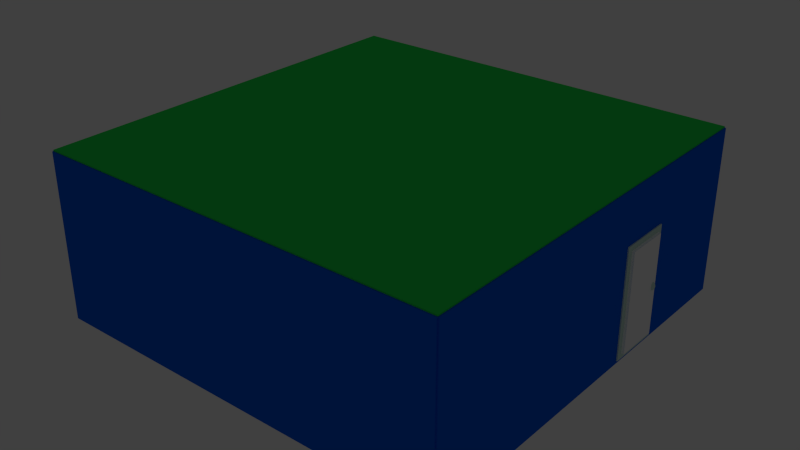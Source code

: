 # Source: scenedomino.blend  (saved by Blender 2.69.0; exported with 4.5.12 LTS)
import bpy
from mathutils import Matrix  # noqa: F401  (used for matrix-valued properties, if any)

bpy.ops.wm.read_factory_settings(use_empty=True)
scene = bpy.context.scene
scene.name = 'Scene'

# ---- collections
col_collection_1 = bpy.data.collections.new('Collection 1'); scene.collection.children.link(col_collection_1)

# ---- materials (node trees are filled in below, after node groups)
mat_material_001 = bpy.data.materials.new('Material.001')
mat_material_001.alpha_threshold = 0.0
mat_material_001.use_transparent_shadow = False
mat_material_001.diffuse_color = (0.0, 0.1253, 0.8, 1.0)
mat_material_001.roughness = 0.5
mat_material_001.line_color = (0.0, 0.0, 0.0, 1.0)
mat_material_002 = bpy.data.materials.new('Material.002')
mat_material_002.alpha_threshold = 0.0
mat_material_002.use_transparent_shadow = False
mat_material_002.diffuse_color = (0.02126, 0.8, 0.1002, 1.0)
mat_material_002.roughness = 0.5
mat_material_002.line_color = (0.0, 0.0, 0.0, 1.0)
mat_material_003 = bpy.data.materials.new('Material.003')
mat_material_003.alpha_threshold = 0.0
mat_material_003.use_transparent_shadow = False
mat_material_003.diffuse_color = (0.0, 0.1253, 0.8, 1.0)
mat_material_003.roughness = 0.5
mat_material_003.line_color = (0.0, 0.0, 0.0, 1.0)
mat_material_004 = bpy.data.materials.new('Material.004')
mat_material_004.alpha_threshold = 0.0
mat_material_004.use_transparent_shadow = False
mat_material_004.diffuse_color = (0.0, 0.1253, 0.8, 1.0)
mat_material_004.roughness = 0.5
mat_material_004.line_color = (0.0, 0.0, 0.0, 1.0)
mat_material_005 = bpy.data.materials.new('Material.005')
mat_material_005.alpha_threshold = 0.0
mat_material_005.use_transparent_shadow = False
mat_material_005.diffuse_color = (0.0, 0.1253, 0.8, 1.0)
mat_material_005.roughness = 0.5
mat_material_005.line_color = (0.0, 0.0, 0.0, 1.0)
mat_material_006 = bpy.data.materials.new('Material.006')
mat_material_006.alpha_threshold = 0.0
mat_material_006.use_transparent_shadow = False
mat_material_006.diffuse_color = (0.02126, 0.8, 0.1002, 1.0)
mat_material_006.roughness = 0.5
mat_material_006.line_color = (0.0, 0.0, 0.0, 1.0)
mat_material_007 = bpy.data.materials.new('Material.007')
mat_material_007.alpha_threshold = 0.0
mat_material_007.use_transparent_shadow = False
mat_material_007.diffuse_color = (0.8, 0.3332, 0.2099, 1.0)
mat_material_007.roughness = 0.5
mat_material_007.line_color = (0.0, 0.0, 0.0, 1.0)
mat_material_008 = bpy.data.materials.new('Material.008')
mat_material_008.alpha_threshold = 0.0
mat_material_008.use_transparent_shadow = False
mat_material_008.diffuse_color = (0.4358, 0.4088, 0.8, 1.0)
mat_material_008.roughness = 0.5
mat_material_008.line_color = (0.0, 0.0, 0.0, 1.0)
mat_material_009 = bpy.data.materials.new('Material.009')
mat_material_009.alpha_threshold = 0.0
mat_material_009.use_transparent_shadow = False
mat_material_009.diffuse_color = (0.5146, 0.4145, 0.8, 1.0)
mat_material_009.roughness = 0.5
mat_material_009.line_color = (0.0, 0.0, 0.0, 1.0)
mat_material_010 = bpy.data.materials.new('Material.010')
mat_material_010.alpha_threshold = 0.0
mat_material_010.use_transparent_shadow = False
mat_material_010.diffuse_color = (0.5996, 0.8, 0.7158, 1.0)
mat_material_010.roughness = 0.5
mat_material_010.line_color = (0.0, 0.0, 0.0, 1.0)
mat_material_011 = bpy.data.materials.new('Material.011')
mat_material_011.alpha_threshold = 0.0
mat_material_011.use_transparent_shadow = False
mat_material_011.diffuse_color = (1.0, 1.0, 1.0, 1.0)
mat_material_011.roughness = 0.5
mat_material_011.line_color = (0.0, 0.0, 0.0, 1.0)

# ---- material node trees

# ---- world
world_world = bpy.data.worlds.new('World'); scene.world = world_world
world_world.color = (0.05088, 0.05088, 0.05088)
world_world.use_sun_shadow = False
world_world.sun_shadow_jitter_overblur = 0.0
world_world.cycles.sampling_method = 'MANUAL'
world_world.cycles.sample_map_resolution = 256

# ---- lights
light_area = bpy.data.lights.new('Area', 'AREA')
light_area.transmission_factor = 0.0
light_area.energy = 785.4
light_area.shadow_buffer_clip_start = 0.5
light_area.shadow_soft_size = 0.1
light_area.shadow_maximum_resolution = 0.006
light_area.use_absolute_resolution = True
light_area.size = 0.1
light_area.size_y = 0.1
light_area.cycles.use_multiple_importance_sampling = False
light_area_002 = bpy.data.lights.new('Area.002', 'AREA')
light_area_002.transmission_factor = 0.0
light_area_002.energy = 785.4
light_area_002.shadow_buffer_clip_start = 0.5
light_area_002.shadow_soft_size = 0.1
light_area_002.shadow_maximum_resolution = 0.006
light_area_002.use_absolute_resolution = True
light_area_002.size = 0.1
light_area_002.size_y = 0.1
light_area_002.cycles.use_multiple_importance_sampling = False
light_area_003 = bpy.data.lights.new('Area.003', 'AREA')
light_area_003.transmission_factor = 0.0
light_area_003.energy = 785.4
light_area_003.shadow_buffer_clip_start = 0.5
light_area_003.shadow_soft_size = 0.1
light_area_003.shadow_maximum_resolution = 0.006
light_area_003.use_absolute_resolution = True
light_area_003.size = 0.1
light_area_003.size_y = 0.1
light_area_003.cycles.use_multiple_importance_sampling = False
light_area_004 = bpy.data.lights.new('Area.004', 'AREA')
light_area_004.transmission_factor = 0.0
light_area_004.energy = 785.4
light_area_004.shadow_buffer_clip_start = 0.5
light_area_004.shadow_soft_size = 0.1
light_area_004.shadow_maximum_resolution = 0.006
light_area_004.use_absolute_resolution = True
light_area_004.size = 0.1
light_area_004.size_y = 0.1
light_area_004.cycles.use_multiple_importance_sampling = False

# ---- meshes
me_cube = bpy.data.meshes.new('Cube')
me_cube.from_pydata([(1.0, 1.0, -1.0), (1.0, -1.0, -1.0), (-1.0, -1.0, -1.0), (-1.0, 1.0, -1.0), (1.0, 1.0, 1.0), (1.0, -1.0, 1.0), (-1.0, -1.0, 1.0), (-1.0, 1.0, 1.0)], [], [(0, 1, 2, 3), (4, 7, 6, 5), (0, 4, 5, 1), (1, 5, 6, 2), (2, 6, 7, 3), (4, 0, 3, 7)])
me_cube.materials.append(mat_material_001)
me_cube.use_remesh_preserve_volume = False
me_cube.use_remesh_preserve_attributes = False
me_cube.use_mirror_vertex_groups = False
me_cube.update()
me_cube_001 = bpy.data.meshes.new('Cube.001')
me_cube_001.from_pydata([(1.0, 1.0, -1.0), (1.0, -1.0, -1.0), (-1.0, -1.0, -1.0), (-1.0, 1.0, -1.0), (1.0, 1.0, 1.0), (1.0, -1.0, 1.0), (-1.0, -1.0, 1.0), (-1.0, 1.0, 1.0)], [], [(0, 1, 2, 3), (4, 7, 6, 5), (0, 4, 5, 1), (1, 5, 6, 2), (2, 6, 7, 3), (4, 0, 3, 7)])
me_cube_001.materials.append(mat_material_002)
me_cube_001.use_remesh_preserve_volume = False
me_cube_001.use_remesh_preserve_attributes = False
me_cube_001.use_mirror_vertex_groups = False
me_cube_001.update()
me_cube_002 = bpy.data.meshes.new('Cube.002')
me_cube_002.from_pydata([(1.0, 1.0, -1.0), (1.0, -1.0, -1.0), (-1.0, -1.0, -1.0), (-1.0, 1.0, -1.0), (1.0, 1.0, 1.0), (1.0, -1.0, 1.0), (-1.0, -1.0, 1.0), (-1.0, 1.0, 1.0)], [], [(0, 1, 2, 3), (4, 7, 6, 5), (0, 4, 5, 1), (1, 5, 6, 2), (2, 6, 7, 3), (4, 0, 3, 7)])
me_cube_002.materials.append(mat_material_003)
me_cube_002.use_remesh_preserve_volume = False
me_cube_002.use_remesh_preserve_attributes = False
me_cube_002.use_mirror_vertex_groups = False
me_cube_002.update()
me_cube_003 = bpy.data.meshes.new('Cube.003')
me_cube_003.from_pydata([(1.0, 1.0, -1.0), (1.0, -1.0, -1.0), (-1.0, -1.0, -1.0), (-1.0, 1.0, -1.0), (1.0, 1.0, 1.0), (1.0, -1.0, 1.0), (-1.0, -1.0, 1.0), (-1.0, 1.0, 1.0)], [], [(0, 1, 2, 3), (4, 7, 6, 5), (0, 4, 5, 1), (1, 5, 6, 2), (2, 6, 7, 3), (4, 0, 3, 7)])
me_cube_003.materials.append(mat_material_004)
me_cube_003.use_remesh_preserve_volume = False
me_cube_003.use_remesh_preserve_attributes = False
me_cube_003.use_mirror_vertex_groups = False
me_cube_003.update()
me_cube_004 = bpy.data.meshes.new('Cube.004')
me_cube_004.from_pydata([(1.0, 1.0, -1.0), (1.0, -1.0, -1.0), (-1.0, -1.0, -1.0), (-1.0, 1.0, -1.0), (1.0, 1.0, 1.0), (1.0, -1.0, 1.0), (-1.0, -1.0, 1.0), (-1.0, 1.0, 1.0)], [], [(0, 1, 2, 3), (4, 7, 6, 5), (0, 4, 5, 1), (1, 5, 6, 2), (2, 6, 7, 3), (4, 0, 3, 7)])
me_cube_004.materials.append(mat_material_005)
me_cube_004.use_remesh_preserve_volume = False
me_cube_004.use_remesh_preserve_attributes = False
me_cube_004.use_mirror_vertex_groups = False
me_cube_004.update()
me_cube_005 = bpy.data.meshes.new('Cube.005')
me_cube_005.from_pydata([(1.0, 1.0, -1.0), (1.0, -1.0, -1.0), (-1.0, -1.0, -1.0), (-1.0, 1.0, -1.0), (1.0, 1.0, 1.0), (1.0, -1.0, 1.0), (-1.0, -1.0, 1.0), (-1.0, 1.0, 1.0)], [], [(0, 1, 2, 3), (4, 7, 6, 5), (0, 4, 5, 1), (1, 5, 6, 2), (2, 6, 7, 3), (4, 0, 3, 7)])
me_cube_005.materials.append(mat_material_006)
me_cube_005.use_remesh_preserve_volume = False
me_cube_005.use_remesh_preserve_attributes = False
me_cube_005.use_mirror_vertex_groups = False
me_cube_005.update()
me_cube_006 = bpy.data.meshes.new('Cube.006')
me_cube_006.from_pydata([(-49.22, 26.5, 1.402), (-9.225, 26.5, 1.402), (-49.22, 26.21, 1.207), (-9.225, 26.21, 1.207), (-49.22, 25.36, 1.019), (-9.225, 25.36, 1.019), (-49.22, 23.97, 0.8463), (-9.225, 23.97, 0.8463), (-49.22, 22.11, 0.6948), (-9.225, 22.11, 0.6948), (-49.22, 19.83, 0.5704), (-9.225, 19.83, 0.5704), (-49.22, 17.24, 0.478), (-9.225, 17.24, 0.478), (-49.22, 14.43, 0.4211), (-9.225, 14.43, 0.4211), (-49.22, 11.5, 0.4019), (-9.225, 11.5, 0.4019), (-49.22, 8.574, 0.4211), (-9.225, 8.574, 0.4211), (-49.22, 5.76, 0.478), (-9.225, 5.76, 0.478), (-49.22, 3.166, 0.5704), (-9.225, 3.166, 0.5704), (-49.22, 0.8934, 0.6948), (-9.225, 0.8934, 0.6948), (-49.22, -0.972, 0.8463), (-9.225, -0.972, 0.8463), (-49.22, -2.358, 1.019), (-9.225, -2.358, 1.019), (-49.22, -3.212, 1.207), (-9.225, -3.212, 1.207), (-49.22, -3.5, 1.402), (-9.225, -3.5, 1.402), (-49.22, -3.212, 1.597), (-9.225, -3.212, 1.597), (-49.22, -2.358, 1.785), (-9.225, -2.358, 1.785), (-49.22, -0.972, 1.957), (-9.225, -0.972, 1.957), (-49.22, 0.8934, 2.109), (-9.225, 0.8934, 2.109), (-49.22, 3.166, 2.233), (-9.225, 3.166, 2.233), (-49.22, 5.76, 2.326), (-9.225, 5.76, 2.326), (-49.22, 8.574, 2.383), (-9.225, 8.574, 2.383), (-49.22, 11.5, 2.402), (-9.225, 11.5, 2.402), (-49.22, 14.43, 2.383), (-9.225, 14.43, 2.383), (-49.22, 17.24, 2.326), (-9.225, 17.24, 2.326), (-49.22, 19.83, 2.233), (-9.225, 19.83, 2.233), (-49.22, 22.11, 2.109), (-9.225, 22.11, 2.109), (-49.22, 23.97, 1.957), (-9.225, 23.97, 1.957), (-49.22, 25.36, 1.785), (-9.225, 25.36, 1.785), (-49.22, 26.21, 1.597), (-9.225, 26.21, 1.597), (-1.0, -1.0, -1.0), (-1.0, 1.0, -1.0), (1.0, 1.0, -1.0), (1.0, -1.0, -1.0), (-1.0, -1.0, 1.0), (-1.0, 1.0, 1.0), (1.0, 1.0, 1.0), (1.0, -1.0, 1.0), (1.0, 24.0, 0.75), (1.0, -1.0, 0.75), (-49.0, -1.0, 0.75), (-49.0, 24.0, 0.75), (1.0, 24.0, 1.25), (1.0, -1.0, 1.25), (-49.0, -1.0, 1.25), (-49.0, 24.0, 1.25), (-49.0, -1.0, -1.0), (-49.0, 1.0, -1.0), (-47.0, 1.0, -1.0), (-47.0, -1.0, -1.0), (-49.0, -1.0, 1.0), (-49.0, 1.0, 1.0), (-47.0, 1.0, 1.0), (-47.0, -1.0, 1.0), (-1.0, 22.0, -1.0), (-1.0, 24.0, -1.0), (1.0, 24.0, -1.0), (1.0, 22.0, -1.0), (-1.0, 22.0, 1.0), (-1.0, 24.0, 1.0), (1.0, 24.0, 1.0), (1.0, 22.0, 1.0), (-49.0, 22.0, -1.0), (-49.0, 24.0, -1.0), (-47.0, 24.0, -1.0), (-47.0, 22.0, -1.0), (-49.0, 22.0, 1.0), (-49.0, 24.0, 1.0), (-47.0, 24.0, 1.0), (-47.0, 22.0, 1.0), (-4.178, 22.75, 2.234), (-4.178, 0.25, 2.234), (-3.202, 22.75, 2.22), (-3.202, 0.25, 2.22), (-2.264, 22.75, 2.18), (-2.264, 0.25, 2.18), (-1.4, 22.75, 2.116), (-1.4, 0.25, 2.116), (-0.642, 22.75, 2.029), (-0.642, 0.25, 2.029), (-0.02024, 22.75, 1.923), (-0.02024, 0.25, 1.923), (0.4418, 22.75, 1.802), (0.4418, 0.25, 1.802), (0.7263, 22.75, 1.67), (0.7263, 0.25, 1.67), (0.8224, 22.75, 1.534), (0.8224, 0.25, 1.534), (0.7263, 22.75, 1.397), (0.7263, 0.25, 1.397), (0.4418, 22.75, 1.266), (0.4418, 0.25, 1.266), (-0.02024, 22.75, 1.145), (-0.02024, 0.25, 1.145), (-0.642, 22.75, 1.039), (-0.642, 0.25, 1.039), (-1.4, 22.75, 0.9517), (-1.4, 0.25, 0.9517), (-2.264, 22.75, 0.887), (-2.264, 0.25, 0.887), (-3.202, 22.75, 0.8471), (-3.202, 0.25, 0.8471), (-4.178, 22.75, 0.8337), (-4.178, 0.25, 0.8337), (-5.153, 22.75, 0.8471), (-5.153, 0.25, 0.8471), (-6.091, 22.75, 0.887), (-6.091, 0.25, 0.887), (-6.955, 22.75, 0.9517), (-6.955, 0.25, 0.9517), (-7.713, 22.75, 1.039), (-7.713, 0.25, 1.039), (-8.335, 22.75, 1.145), (-8.335, 0.25, 1.145), (-8.797, 22.75, 1.266), (-8.797, 0.25, 1.266), (-9.082, 22.75, 1.397), (-9.082, 0.25, 1.397), (-9.178, 22.75, 1.534), (-9.178, 0.25, 1.534), (-9.082, 22.75, 1.67), (-9.082, 0.25, 1.67), (-8.797, 22.75, 1.802), (-8.797, 0.25, 1.802), (-8.335, 22.75, 1.923), (-8.335, 0.25, 1.923), (-7.713, 22.75, 2.029), (-7.713, 0.25, 2.029), (-6.955, 22.75, 2.116), (-6.955, 0.25, 2.116), (-6.091, 22.75, 2.18), (-6.091, 0.25, 2.18), (-5.153, 22.75, 2.22), (-5.153, 0.25, 2.22)], [], [(0, 1, 3, 2), (2, 3, 5, 4), (4, 5, 7, 6), (6, 7, 9, 8), (8, 9, 11, 10), (10, 11, 13, 12), (12, 13, 15, 14), (14, 15, 17, 16), (16, 17, 19, 18), (18, 19, 21, 20), (20, 21, 23, 22), (22, 23, 25, 24), (24, 25, 27, 26), (26, 27, 29, 28), (28, 29, 31, 30), (30, 31, 33, 32), (32, 33, 35, 34), (34, 35, 37, 36), (36, 37, 39, 38), (38, 39, 41, 40), (40, 41, 43, 42), (42, 43, 45, 44), (44, 45, 47, 46), (46, 47, 49, 48), (48, 49, 51, 50), (50, 51, 53, 52), (52, 53, 55, 54), (54, 55, 57, 56), (56, 57, 59, 58), (58, 59, 61, 60), (3, 1, 63, 61, 59, 57, 55, 53, 51, 49, 47, 45, 43, 41, 39, 37, 35, 33, 31, 29, 27, 25, 23, 21, 19, 17, 15, 13, 11, 9, 7, 5), (62, 63, 1, 0), (60, 61, 63, 62), (0, 2, 4, 6, 8, 10, 12, 14, 16, 18, 20, 22, 24, 26, 28, 30, 32, 34, 36, 38, 40, 42, 44, 46, 48, 50, 52, 54, 56, 58, 60, 62), (68, 69, 65, 64), (69, 70, 66, 65), (70, 71, 67, 66), (71, 68, 64, 67), (64, 65, 66, 67), (71, 70, 69, 68), (72, 73, 74, 75), (76, 79, 78, 77), (72, 76, 77, 73), (73, 77, 78, 74), (74, 78, 79, 75), (76, 72, 75, 79), (84, 85, 81, 80), (85, 86, 82, 81), (86, 87, 83, 82), (87, 84, 80, 83), (80, 81, 82, 83), (87, 86, 85, 84), (92, 93, 89, 88), (93, 94, 90, 89), (94, 95, 91, 90), (95, 92, 88, 91), (88, 89, 90, 91), (95, 94, 93, 92), (100, 101, 97, 96), (101, 102, 98, 97), (102, 103, 99, 98), (103, 100, 96, 99), (96, 97, 98, 99), (103, 102, 101, 100), (104, 105, 107, 106), (106, 107, 109, 108), (108, 109, 111, 110), (110, 111, 113, 112), (112, 113, 115, 114), (114, 115, 117, 116), (116, 117, 119, 118), (118, 119, 121, 120), (120, 121, 123, 122), (122, 123, 125, 124), (124, 125, 127, 126), (126, 127, 129, 128), (128, 129, 131, 130), (130, 131, 133, 132), (132, 133, 135, 134), (134, 135, 137, 136), (136, 137, 139, 138), (138, 139, 141, 140), (140, 141, 143, 142), (142, 143, 145, 144), (144, 145, 147, 146), (146, 147, 149, 148), (148, 149, 151, 150), (150, 151, 153, 152), (152, 153, 155, 154), (154, 155, 157, 156), (156, 157, 159, 158), (158, 159, 161, 160), (160, 161, 163, 162), (162, 163, 165, 164), (107, 105, 167, 165, 163, 161, 159, 157, 155, 153, 151, 149, 147, 145, 143, 141, 139, 137, 135, 133, 131, 129, 127, 125, 123, 121, 119, 117, 115, 113, 111, 109), (166, 167, 105, 104), (164, 165, 167, 166), (104, 106, 108, 110, 112, 114, 116, 118, 120, 122, 124, 126, 128, 130, 132, 134, 136, 138, 140, 142, 144, 146, 148, 150, 152, 154, 156, 158, 160, 162, 164, 166)])
me_cube_006.polygons.foreach_set('material_index', [1, 1, 1, 1, 1, 1, 1, 1, 1, 1, 1, 1, 1, 1, 1, 1, 1, 1, 1, 1, 1, 1, 1, 1, 1, 1, 1, 1, 1, 1, 1, 1, 1, 1, 0, 0, 0, 0, 0, 0, 0, 0, 0, 0, 0, 0, 0, 0, 0, 0, 0, 0, 0, 0, 0, 0, 0, 0, 0, 0, 0, 0, 0, 0, 2, 2, 2, 2, 2, 2, 2, 2, 2, 2, 2, 2, 2, 2, 2, 2, 2, 2, 2, 2, 2, 2, 2, 2, 2, 2, 2, 2, 2, 2, 2, 2, 2, 2])
me_cube_006.materials.append(mat_material_007)
me_cube_006.materials.append(mat_material_008)
me_cube_006.materials.append(mat_material_009)
me_cube_006.use_remesh_preserve_volume = False
me_cube_006.use_remesh_preserve_attributes = False
me_cube_006.use_mirror_vertex_groups = False
me_cube_006.update()
me_cube_007 = bpy.data.meshes.new('Cube.007')
me_cube_007.from_pydata([(0.6228, -1.83, 0.07356), (0.6041, -1.83, 0.06929), (0.5868, -1.83, 0.06236), (0.5716, -1.83, 0.05303), (0.5592, -1.83, 0.04167), (0.5499, -1.83, 0.0287), (0.5442, -1.83, 0.01463), (0.5423, -1.83, 5.662e-09), (0.5442, -1.83, -0.01463), (0.5499, -1.83, -0.0287), (0.5592, -1.83, -0.04167), (0.5716, -1.83, -0.05303), (0.5868, -1.83, -0.06236), (0.6041, -1.83, -0.06929), (0.6228, -1.83, -0.07356), (0.6232, -1.792, 0.07356), (0.6048, -1.756, 0.06929), (0.5878, -1.722, 0.06236), (0.573, -1.692, 0.05303), (0.5608, -1.668, 0.04167), (0.5517, -1.65, 0.0287), (0.5461, -1.639, 0.01463), (0.5442, -1.635, 5.662e-09), (0.5461, -1.639, -0.01463), (0.5517, -1.65, -0.0287), (0.5608, -1.668, -0.04167), (0.573, -1.692, -0.05303), (0.5878, -1.722, -0.06236), (0.6048, -1.756, -0.06929), (0.6232, -1.792, -0.07356), (0.6243, -1.756, 0.07356), (0.607, -1.684, 0.06929), (0.591, -1.618, 0.06236), (0.577, -1.56, 0.05303), (0.5655, -1.512, 0.04167), (0.557, -1.477, 0.0287), (0.5517, -1.455, 0.01463), (0.5499, -1.448, 5.662e-09), (0.5517, -1.455, -0.01463), (0.557, -1.477, -0.0287), (0.5655, -1.512, -0.04167), (0.577, -1.56, -0.05303), (0.591, -1.618, -0.06236), (0.607, -1.684, -0.06929), (0.6243, -1.756, -0.07356), (0.6261, -1.722, 0.07356), (0.6105, -1.618, 0.06929), (0.5961, -1.522, 0.06236), (0.5835, -1.437, 0.05303), (0.5732, -1.368, 0.04167), (0.5655, -1.317, 0.0287), (0.5608, -1.285, 0.01463), (0.5592, -1.275, 5.662e-09), (0.5608, -1.285, -0.01463), (0.5655, -1.317, -0.0287), (0.5732, -1.368, -0.04167), (0.5835, -1.437, -0.05303), (0.5961, -1.522, -0.06236), (0.6105, -1.618, -0.06929), (0.6261, -1.722, -0.07356), (0.6285, -1.692, 0.07356), (0.6153, -1.56, 0.06929), (0.603, -1.437, 0.06236), (0.5923, -1.33, 0.05303), (0.5835, -1.242, 0.04167), (0.577, -1.177, 0.0287), (0.573, -1.137, 0.01463), (0.5716, -1.123, 5.662e-09), (0.573, -1.137, -0.01463), (0.577, -1.177, -0.0287), (0.5835, -1.242, -0.04167), (0.5923, -1.33, -0.05303), (0.603, -1.437, -0.06236), (0.6153, -1.56, -0.06929), (0.6285, -1.692, -0.07356), (0.6315, -1.668, 0.07356), (0.6211, -1.512, 0.06929), (0.6115, -1.368, 0.06236), (0.603, -1.242, 0.05303), (0.5961, -1.139, 0.04167), (0.591, -1.062, 0.0287), (0.5878, -1.015, 0.01463), (0.5868, -0.9988, 5.662e-09), (0.5878, -1.015, -0.01463), (0.591, -1.062, -0.0287), (0.5961, -1.139, -0.04167), (0.603, -1.242, -0.05303), (0.6115, -1.368, -0.06236), (0.6211, -1.512, -0.06929), (0.6315, -1.668, -0.07356), (0.6349, -1.65, 0.07356), (0.6277, -1.477, 0.06929), (0.6211, -1.317, 0.06236), (0.6153, -1.177, 0.05303), (0.6105, -1.062, 0.04167), (0.607, -0.9767, 0.0287), (0.6048, -0.9242, 0.01463), (0.6041, -0.9064, 5.662e-09), (0.6048, -0.9242, -0.01463), (0.607, -0.9767, -0.0287), (0.6105, -1.062, -0.04167), (0.6153, -1.177, -0.05303), (0.6211, -1.317, -0.06236), (0.6277, -1.477, -0.06929), (0.6349, -1.65, -0.07356), (0.6385, -1.639, 0.07356), (0.6349, -1.455, 0.06929), (0.6315, -1.285, 0.06236), (0.6285, -1.137, 0.05303), (0.6261, -1.015, 0.04167), (0.6243, -0.9242, 0.0287), (0.6232, -0.8684, 0.01463), (0.6228, -0.8495, 5.662e-09), (0.6232, -0.8684, -0.01463), (0.6243, -0.9242, -0.0287), (0.6261, -1.015, -0.04167), (0.6285, -1.137, -0.05303), (0.6315, -1.285, -0.06236), (0.6349, -1.455, -0.06929), (0.6385, -1.639, -0.07356), (0.6423, -1.635, 0.07356), (0.6423, -1.448, 0.06929), (0.6423, -1.275, 0.06236), (0.6423, -1.123, 0.05303), (0.6423, -0.9988, 0.04167), (0.6423, -0.9064, 0.0287), (0.6423, -0.8495, 0.01463), (0.6423, -0.8303, 5.662e-09), (0.6423, -0.8495, -0.01463), (0.6423, -0.9064, -0.0287), (0.6423, -0.9988, -0.04167), (0.6423, -1.123, -0.05303), (0.6423, -1.275, -0.06236), (0.6423, -1.448, -0.06929), (0.6423, -1.635, -0.07356), (0.6461, -1.639, 0.07356), (0.6498, -1.455, 0.06929), (0.6532, -1.285, 0.06236), (0.6561, -1.137, 0.05303), (0.6585, -1.015, 0.04167), (0.6603, -0.9242, 0.0287), (0.6615, -0.8684, 0.01463), (0.6618, -0.8495, 5.662e-09), (0.6615, -0.8684, -0.01463), (0.6603, -0.9242, -0.0287), (0.6585, -1.015, -0.04167), (0.6561, -1.137, -0.05303), (0.6532, -1.285, -0.06236), (0.6498, -1.455, -0.06929), (0.6461, -1.639, -0.07356), (0.6498, -1.65, 0.07356), (0.657, -1.477, 0.06929), (0.6636, -1.317, 0.06236), (0.6694, -1.177, 0.05303), (0.6741, -1.062, 0.04167), (0.6777, -0.9767, 0.0287), (0.6799, -0.9242, 0.01463), (0.6806, -0.9064, 5.662e-09), (0.6799, -0.9242, -0.01463), (0.6777, -0.9767, -0.0287), (0.6741, -1.062, -0.04167), (0.6694, -1.177, -0.05303), (0.6636, -1.317, -0.06236), (0.657, -1.477, -0.06929), (0.6498, -1.65, -0.07356), (0.6532, -1.668, 0.07356), (0.6636, -1.512, 0.06929), (0.6732, -1.368, 0.06236), (0.6816, -1.242, 0.05303), (0.6885, -1.139, 0.04167), (0.6936, -1.062, 0.0287), (0.6968, -1.015, 0.01463), (0.6979, -0.9988, 5.662e-09), (0.6968, -1.015, -0.01463), (0.6936, -1.062, -0.0287), (0.6885, -1.139, -0.04167), (0.6816, -1.242, -0.05303), (0.6732, -1.368, -0.06236), (0.6636, -1.512, -0.06929), (0.6532, -1.668, -0.07356), (0.6561, -1.692, 0.07356), (0.6694, -1.56, 0.06929), (0.6816, -1.437, 0.06236), (0.6923, -1.33, 0.05303), (0.7011, -1.242, 0.04167), (0.7076, -1.177, 0.0287), (0.7117, -1.137, 0.01463), (0.713, -1.123, 5.662e-09), (0.7117, -1.137, -0.01463), (0.7076, -1.177, -0.0287), (0.7011, -1.242, -0.04167), (0.6923, -1.33, -0.05303), (0.6816, -1.437, -0.06236), (0.6694, -1.56, -0.06929), (0.6561, -1.692, -0.07356), (0.6585, -1.722, 0.07356), (0.6741, -1.618, 0.06929), (0.6885, -1.522, 0.06236), (0.7011, -1.437, 0.05303), (0.7115, -1.368, 0.04167), (0.7191, -1.317, 0.0287), (0.7239, -1.285, 0.01463), (0.7255, -1.275, 5.662e-09), (0.7239, -1.285, -0.01463), (0.7191, -1.317, -0.0287), (0.7115, -1.368, -0.04167), (0.7011, -1.437, -0.05303), (0.6885, -1.522, -0.06236), (0.6741, -1.618, -0.06929), (0.6585, -1.722, -0.07356), (0.6603, -1.756, 0.07356), (0.6777, -1.684, 0.06929), (0.6936, -1.618, 0.06236), (0.7076, -1.56, 0.05303), (0.7191, -1.512, 0.04167), (0.7277, -1.477, 0.0287), (0.7329, -1.455, 0.01463), (0.7347, -1.448, 5.662e-09), (0.7329, -1.455, -0.01463), (0.7277, -1.477, -0.0287), (0.7191, -1.512, -0.04167), (0.7076, -1.56, -0.05303), (0.6936, -1.618, -0.06236), (0.6777, -1.684, -0.06929), (0.6603, -1.756, -0.07356), (0.6615, -1.792, 0.07356), (0.6799, -1.756, 0.06929), (0.6968, -1.722, 0.06236), (0.7117, -1.692, 0.05303), (0.7239, -1.668, 0.04167), (0.7329, -1.65, 0.0287), (0.7385, -1.639, 0.01463), (0.7404, -1.635, 5.662e-09), (0.7385, -1.639, -0.01463), (0.7329, -1.65, -0.0287), (0.7239, -1.668, -0.04167), (0.7117, -1.692, -0.05303), (0.6968, -1.722, -0.06236), (0.6799, -1.756, -0.06929), (0.6615, -1.792, -0.07356), (0.6618, -1.83, 0.07356), (0.6806, -1.83, 0.06929), (0.6979, -1.83, 0.06236), (0.713, -1.83, 0.05303), (0.7255, -1.83, 0.04167), (0.7347, -1.83, 0.0287), (0.7404, -1.83, 0.01463), (0.7423, -1.83, 5.662e-09), (0.7404, -1.83, -0.01463), (0.7347, -1.83, -0.0287), (0.7255, -1.83, -0.04167), (0.713, -1.83, -0.05303), (0.6979, -1.83, -0.06236), (0.6806, -1.83, -0.06929), (0.6618, -1.83, -0.07356), (0.6615, -1.868, 0.07356), (0.6799, -1.905, 0.06929), (0.6968, -1.939, 0.06236), (0.7117, -1.968, 0.05303), (0.7239, -1.993, 0.04167), (0.7329, -2.011, 0.0287), (0.7385, -2.022, 0.01463), (0.7404, -2.025, 5.662e-09), (0.7385, -2.022, -0.01463), (0.7329, -2.011, -0.0287), (0.7239, -1.993, -0.04167), (0.7117, -1.968, -0.05303), (0.6968, -1.939, -0.06236), (0.6799, -1.905, -0.06929), (0.6615, -1.868, -0.07356), (0.6603, -1.905, 0.07356), (0.6777, -1.977, 0.06929), (0.6936, -2.043, 0.06236), (0.7076, -2.101, 0.05303), (0.7191, -2.148, 0.04167), (0.7277, -2.184, 0.0287), (0.7329, -2.206, 0.01463), (0.7347, -2.213, 5.662e-09), (0.7329, -2.206, -0.01463), (0.7277, -2.184, -0.0287), (0.7191, -2.148, -0.04167), (0.7076, -2.101, -0.05303), (0.6936, -2.043, -0.06236), (0.6777, -1.977, -0.06929), (0.6603, -1.905, -0.07356), (0.6585, -1.939, 0.07356), (0.6741, -2.043, 0.06929), (0.6885, -2.139, 0.06236), (0.7011, -2.223, 0.05303), (0.7115, -2.292, 0.04167), (0.7191, -2.344, 0.0287), (0.7239, -2.375, 0.01463), (0.7255, -2.386, 5.662e-09), (0.7239, -2.375, -0.01463), (0.7191, -2.344, -0.0287), (0.7115, -2.292, -0.04167), (0.7011, -2.223, -0.05303), (0.6885, -2.139, -0.06236), (0.6741, -2.043, -0.06929), (0.6585, -1.939, -0.07356), (0.6561, -1.968, 0.07356), (0.6694, -2.101, 0.06929), (0.6816, -2.223, 0.06236), (0.6923, -2.33, 0.05303), (0.7011, -2.418, 0.04167), (0.7076, -2.484, 0.0287), (0.7117, -2.524, 0.01463), (0.713, -2.537, 5.662e-09), (0.7117, -2.524, -0.01463), (0.7076, -2.484, -0.0287), (0.7011, -2.418, -0.04167), (0.6923, -2.33, -0.05303), (0.6816, -2.223, -0.06236), (0.6694, -2.101, -0.06929), (0.6561, -1.968, -0.07356), (0.6532, -1.993, 0.07356), (0.6636, -2.148, 0.06929), (0.6732, -2.292, 0.06236), (0.6816, -2.418, 0.05303), (0.6885, -2.522, 0.04167), (0.6936, -2.598, 0.0287), (0.6968, -2.646, 0.01463), (0.6979, -2.662, 5.662e-09), (0.6968, -2.646, -0.01463), (0.6936, -2.598, -0.0287), (0.6885, -2.522, -0.04167), (0.6816, -2.418, -0.05303), (0.6732, -2.292, -0.06236), (0.6636, -2.148, -0.06929), (0.6532, -1.993, -0.07356), (0.6423, -1.83, -0.075), (0.6498, -2.011, 0.07356), (0.657, -2.184, 0.06929), (0.6636, -2.344, 0.06236), (0.6694, -2.484, 0.05303), (0.6741, -2.598, 0.04167), (0.6777, -2.684, 0.0287), (0.6799, -2.736, 0.01463), (0.6806, -2.754, 5.662e-09), (0.6799, -2.736, -0.01463), (0.6777, -2.684, -0.0287), (0.6741, -2.598, -0.04167), (0.6694, -2.484, -0.05303), (0.6636, -2.344, -0.06236), (0.657, -2.184, -0.06929), (0.6498, -2.011, -0.07356), (0.6461, -2.022, 0.07356), (0.6498, -2.206, 0.06929), (0.6532, -2.375, 0.06236), (0.6561, -2.524, 0.05303), (0.6585, -2.646, 0.04167), (0.6603, -2.736, 0.0287), (0.6615, -2.792, 0.01463), (0.6618, -2.811, 5.662e-09), (0.6615, -2.792, -0.01463), (0.6603, -2.736, -0.0287), (0.6585, -2.646, -0.04167), (0.6561, -2.524, -0.05303), (0.6532, -2.375, -0.06236), (0.6498, -2.206, -0.06929), (0.6461, -2.022, -0.07356), (0.6423, -2.025, 0.07356), (0.6423, -2.213, 0.06929), (0.6423, -2.386, 0.06236), (0.6423, -2.537, 0.05303), (0.6423, -2.662, 0.04167), (0.6423, -2.754, 0.0287), (0.6423, -2.811, 0.01463), (0.6423, -2.83, 5.662e-09), (0.6423, -2.811, -0.01463), (0.6423, -2.754, -0.0287), (0.6423, -2.662, -0.04167), (0.6423, -2.537, -0.05303), (0.6423, -2.386, -0.06236), (0.6423, -2.213, -0.06929), (0.6423, -2.025, -0.07356), (0.6385, -2.022, 0.07356), (0.6349, -2.206, 0.06929), (0.6315, -2.375, 0.06236), (0.6285, -2.524, 0.05303), (0.6261, -2.646, 0.04167), (0.6243, -2.736, 0.0287), (0.6232, -2.792, 0.01463), (0.6228, -2.811, 5.662e-09), (0.6232, -2.792, -0.01463), (0.6243, -2.736, -0.0287), (0.6261, -2.646, -0.04167), (0.6285, -2.524, -0.05303), (0.6315, -2.375, -0.06236), (0.6349, -2.206, -0.06929), (0.6385, -2.022, -0.07356), (0.6349, -2.011, 0.07356), (0.6277, -2.184, 0.06929), (0.6211, -2.344, 0.06236), (0.6153, -2.484, 0.05303), (0.6105, -2.598, 0.04167), (0.607, -2.684, 0.0287), (0.6048, -2.736, 0.01463), (0.6041, -2.754, 5.662e-09), (0.6048, -2.736, -0.01463), (0.607, -2.684, -0.0287), (0.6105, -2.598, -0.04167), (0.6153, -2.484, -0.05303), (0.6211, -2.344, -0.06236), (0.6277, -2.184, -0.06929), (0.6349, -2.011, -0.07356), (0.6315, -1.993, 0.07356), (0.6211, -2.148, 0.06929), (0.6115, -2.292, 0.06236), (0.603, -2.418, 0.05303), (0.5961, -2.522, 0.04167), (0.591, -2.598, 0.0287), (0.5878, -2.646, 0.01463), (0.5868, -2.662, 5.662e-09), (0.5878, -2.646, -0.01463), (0.591, -2.598, -0.0287), (0.5961, -2.522, -0.04167), (0.603, -2.418, -0.05303), (0.6115, -2.292, -0.06236), (0.6211, -2.148, -0.06929), (0.6315, -1.993, -0.07356), (0.6285, -1.968, 0.07356), (0.6153, -2.101, 0.06929), (0.603, -2.223, 0.06236), (0.5923, -2.33, 0.05303), (0.5835, -2.418, 0.04167), (0.577, -2.484, 0.0287), (0.573, -2.524, 0.01463), (0.5716, -2.537, 5.662e-09), (0.573, -2.524, -0.01463), (0.577, -2.484, -0.0287), (0.5835, -2.418, -0.04167), (0.5923, -2.33, -0.05303), (0.603, -2.223, -0.06236), (0.6153, -2.101, -0.06929), (0.6285, -1.968, -0.07356), (0.6261, -1.939, 0.07356), (0.6105, -2.043, 0.06929), (0.5961, -2.139, 0.06236), (0.5835, -2.223, 0.05303), (0.5732, -2.292, 0.04167), (0.5655, -2.344, 0.0287), (0.5608, -2.375, 0.01463), (0.5592, -2.386, 5.662e-09), (0.5608, -2.375, -0.01463), (0.5655, -2.344, -0.0287), (0.5732, -2.292, -0.04167), (0.5835, -2.223, -0.05303), (0.5961, -2.139, -0.06236), (0.6105, -2.043, -0.06929), (0.6261, -1.939, -0.07356), (0.6423, -1.83, 0.075), (0.6243, -1.905, 0.07356), (0.607, -1.977, 0.06929), (0.591, -2.043, 0.06236), (0.577, -2.101, 0.05303), (0.5655, -2.148, 0.04167), (0.557, -2.184, 0.0287), (0.5517, -2.206, 0.01463), (0.5499, -2.213, 5.662e-09), (0.5517, -2.206, -0.01463), (0.557, -2.184, -0.0287), (0.5655, -2.148, -0.04167), (0.577, -2.101, -0.05303), (0.591, -2.043, -0.06236), (0.607, -1.977, -0.06929), (0.6243, -1.905, -0.07356), (0.6232, -1.868, 0.07356), (0.6048, -1.905, 0.06929), (0.5878, -1.939, 0.06236), (0.573, -1.968, 0.05303), (0.5608, -1.993, 0.04167), (0.5517, -2.011, 0.0287), (0.5461, -2.022, 0.01463), (0.5442, -2.025, 5.662e-09), (0.5461, -2.022, -0.01463), (0.5517, -2.011, -0.0287), (0.5608, -1.993, -0.04167), (0.573, -1.968, -0.05303), (0.5878, -1.939, -0.06236), (0.6048, -1.905, -0.06929), (0.6232, -1.868, -0.07356), (0.8, 2.0, -0.9), (0.8, -2.0, -0.9), (-0.8, -2.0, -0.9), (-0.8, 2.0, -0.9), (0.8, 2.0, 0.9), (0.8, -2.0, 0.9), (-0.8, -2.0, 0.9), (-0.8, 2.0, 0.9), (1.0, 1.0, -1.0), (1.0, -1.0, -1.0), (-1.0, -1.0, -1.0), (-1.0, 1.0, -1.0), (1.0, 1.0, 1.0), (1.0, -1.0, 1.0), (-1.0, -1.0, 1.0), (-1.0, 1.0, 1.0), (0.6228, 1.83, 0.07356), (0.6041, 1.83, 0.06929), (0.5868, 1.83, 0.06236), (0.5716, 1.83, 0.05303), (0.5592, 1.83, 0.04167), (0.5499, 1.83, 0.0287), (0.5442, 1.83, 0.01463), (0.5423, 1.83, 5.662e-09), (0.5442, 1.83, -0.01463), (0.5499, 1.83, -0.0287), (0.5592, 1.83, -0.04167), (0.5716, 1.83, -0.05303), (0.5868, 1.83, -0.06236), (0.6041, 1.83, -0.06929), (0.6228, 1.83, -0.07356), (0.6232, 1.868, 0.07356), (0.6048, 1.905, 0.06929), (0.5878, 1.939, 0.06236), (0.573, 1.968, 0.05303), (0.5608, 1.992, 0.04167), (0.5517, 2.011, 0.0287), (0.5461, 2.022, 0.01463), (0.5442, 2.025, 5.662e-09), (0.5461, 2.022, -0.01463), (0.5517, 2.011, -0.0287), (0.5608, 1.992, -0.04167), (0.573, 1.968, -0.05303), (0.5878, 1.939, -0.06236), (0.6048, 1.905, -0.06929), (0.6232, 1.868, -0.07356), (0.6243, 1.905, 0.07356), (0.607, 1.977, 0.06929), (0.591, 2.043, 0.06236), (0.577, 2.101, 0.05303), (0.5655, 2.148, 0.04167), (0.557, 2.184, 0.0287), (0.5517, 2.206, 0.01463), (0.5499, 2.213, 5.662e-09), (0.5517, 2.206, -0.01463), (0.557, 2.184, -0.0287), (0.5655, 2.148, -0.04167), (0.577, 2.101, -0.05303), (0.591, 2.043, -0.06236), (0.607, 1.977, -0.06929), (0.6243, 1.905, -0.07356), (0.6261, 1.939, 0.07356), (0.6105, 2.043, 0.06929), (0.5961, 2.139, 0.06236), (0.5835, 2.223, 0.05303), (0.5732, 2.292, 0.04167), (0.5655, 2.344, 0.0287), (0.5608, 2.375, 0.01463), (0.5592, 2.386, 5.662e-09), (0.5608, 2.375, -0.01463), (0.5655, 2.344, -0.0287), (0.5732, 2.292, -0.04167), (0.5835, 2.223, -0.05303), (0.5961, 2.139, -0.06236), (0.6105, 2.043, -0.06929), (0.6261, 1.939, -0.07356), (0.6285, 1.968, 0.07356), (0.6153, 2.101, 0.06929), (0.603, 2.223, 0.06236), (0.5923, 2.33, 0.05303), (0.5835, 2.418, 0.04167), (0.577, 2.484, 0.0287), (0.573, 2.524, 0.01463), (0.5716, 2.537, 5.662e-09), (0.573, 2.524, -0.01463), (0.577, 2.484, -0.0287), (0.5835, 2.418, -0.04167), (0.5923, 2.33, -0.05303), (0.603, 2.223, -0.06236), (0.6153, 2.101, -0.06929), (0.6285, 1.968, -0.07356), (0.6315, 1.992, 0.07356), (0.6211, 2.148, 0.06929), (0.6115, 2.292, 0.06236), (0.603, 2.418, 0.05303), (0.5961, 2.522, 0.04167), (0.591, 2.598, 0.0287), (0.5878, 2.646, 0.01463), (0.5868, 2.662, 5.662e-09), (0.5878, 2.646, -0.01463), (0.591, 2.598, -0.0287), (0.5961, 2.522, -0.04167), (0.603, 2.418, -0.05303), (0.6115, 2.292, -0.06236), (0.6211, 2.148, -0.06929), (0.6315, 1.992, -0.07356), (0.6349, 2.011, 0.07356), (0.6277, 2.184, 0.06929), (0.6211, 2.344, 0.06236), (0.6153, 2.484, 0.05303), (0.6105, 2.598, 0.04167), (0.607, 2.684, 0.0287), (0.6048, 2.736, 0.01463), (0.6041, 2.754, 5.662e-09), (0.6048, 2.736, -0.01463), (0.607, 2.684, -0.0287), (0.6105, 2.598, -0.04167), (0.6153, 2.484, -0.05303), (0.6211, 2.344, -0.06236), (0.6277, 2.184, -0.06929), (0.6349, 2.011, -0.07356), (0.6385, 2.022, 0.07356), (0.6349, 2.206, 0.06929), (0.6315, 2.375, 0.06236), (0.6285, 2.524, 0.05303), (0.6261, 2.646, 0.04167), (0.6243, 2.736, 0.0287), (0.6232, 2.792, 0.01463), (0.6228, 2.811, 5.662e-09), (0.6232, 2.792, -0.01463), (0.6243, 2.736, -0.0287), (0.6261, 2.646, -0.04167), (0.6285, 2.524, -0.05303), (0.6315, 2.375, -0.06236), (0.6349, 2.206, -0.06929), (0.6385, 2.022, -0.07356), (0.6423, 2.025, 0.07356), (0.6423, 2.213, 0.06929), (0.6423, 2.386, 0.06236), (0.6423, 2.537, 0.05303), (0.6423, 2.662, 0.04167), (0.6423, 2.754, 0.0287), (0.6423, 2.811, 0.01463), (0.6423, 2.83, 5.662e-09), (0.6423, 2.811, -0.01463), (0.6423, 2.754, -0.0287), (0.6423, 2.662, -0.04167), (0.6423, 2.537, -0.05303), (0.6423, 2.386, -0.06236), (0.6423, 2.213, -0.06929), (0.6423, 2.025, -0.07356), (0.6461, 2.022, 0.07356), (0.6498, 2.206, 0.06929), (0.6532, 2.375, 0.06236), (0.6561, 2.524, 0.05303), (0.6585, 2.646, 0.04167), (0.6603, 2.736, 0.0287), (0.6615, 2.792, 0.01463), (0.6618, 2.811, 5.662e-09), (0.6615, 2.792, -0.01463), (0.6603, 2.736, -0.0287), (0.6585, 2.646, -0.04167), (0.6561, 2.524, -0.05303), (0.6532, 2.375, -0.06236), (0.6498, 2.206, -0.06929), (0.6461, 2.022, -0.07356), (0.6498, 2.011, 0.07356), (0.657, 2.184, 0.06929), (0.6636, 2.344, 0.06236), (0.6694, 2.484, 0.05303), (0.6741, 2.598, 0.04167), (0.6777, 2.684, 0.0287), (0.6799, 2.736, 0.01463), (0.6806, 2.754, 5.662e-09), (0.6799, 2.736, -0.01463), (0.6777, 2.684, -0.0287), (0.6741, 2.598, -0.04167), (0.6694, 2.484, -0.05303), (0.6636, 2.344, -0.06236), (0.657, 2.184, -0.06929), (0.6498, 2.011, -0.07356), (0.6532, 1.992, 0.07356), (0.6636, 2.148, 0.06929), (0.6732, 2.292, 0.06236), (0.6816, 2.418, 0.05303), (0.6885, 2.522, 0.04167), (0.6936, 2.598, 0.0287), (0.6968, 2.646, 0.01463), (0.6979, 2.662, 5.662e-09), (0.6968, 2.646, -0.01463), (0.6936, 2.598, -0.0287), (0.6885, 2.522, -0.04167), (0.6816, 2.418, -0.05303), (0.6732, 2.292, -0.06236), (0.6636, 2.148, -0.06929), (0.6532, 1.992, -0.07356), (0.6561, 1.968, 0.07356), (0.6694, 2.101, 0.06929), (0.6816, 2.223, 0.06236), (0.6923, 2.33, 0.05303), (0.7011, 2.418, 0.04167), (0.7076, 2.484, 0.0287), (0.7117, 2.524, 0.01463), (0.713, 2.537, 5.662e-09), (0.7117, 2.524, -0.01463), (0.7076, 2.484, -0.0287), (0.7011, 2.418, -0.04167), (0.6923, 2.33, -0.05303), (0.6816, 2.223, -0.06236), (0.6694, 2.101, -0.06929), (0.6561, 1.968, -0.07356), (0.6585, 1.939, 0.07356), (0.6741, 2.043, 0.06929), (0.6885, 2.139, 0.06236), (0.7011, 2.223, 0.05303), (0.7115, 2.292, 0.04167), (0.7191, 2.344, 0.0287), (0.7239, 2.375, 0.01463), (0.7255, 2.386, 5.662e-09), (0.7239, 2.375, -0.01463), (0.7191, 2.344, -0.0287), (0.7115, 2.292, -0.04167), (0.7011, 2.223, -0.05303), (0.6885, 2.139, -0.06236), (0.6741, 2.043, -0.06929), (0.6585, 1.939, -0.07356), (0.6603, 1.905, 0.07356), (0.6777, 1.977, 0.06929), (0.6936, 2.043, 0.06236), (0.7076, 2.101, 0.05303), (0.7191, 2.148, 0.04167), (0.7277, 2.184, 0.0287), (0.7329, 2.206, 0.01463), (0.7347, 2.213, 5.662e-09), (0.7329, 2.206, -0.01463), (0.7277, 2.184, -0.0287), (0.7191, 2.148, -0.04167), (0.7076, 2.101, -0.05303), (0.6936, 2.043, -0.06236), (0.6777, 1.977, -0.06929), (0.6603, 1.905, -0.07356), (0.6615, 1.868, 0.07356), (0.6799, 1.905, 0.06929), (0.6968, 1.939, 0.06236), (0.7117, 1.968, 0.05303), (0.7239, 1.992, 0.04167), (0.7329, 2.011, 0.0287), (0.7385, 2.022, 0.01463), (0.7404, 2.025, 5.662e-09), (0.7385, 2.022, -0.01463), (0.7329, 2.011, -0.0287), (0.7239, 1.992, -0.04167), (0.7117, 1.968, -0.05303), (0.6968, 1.939, -0.06236), (0.6799, 1.905, -0.06929), (0.6615, 1.868, -0.07356), (0.6618, 1.83, 0.07356), (0.6806, 1.83, 0.06929), (0.6979, 1.83, 0.06236), (0.713, 1.83, 0.05303), (0.7255, 1.83, 0.04167), (0.7347, 1.83, 0.0287), (0.7404, 1.83, 0.01463), (0.7423, 1.83, 5.662e-09), (0.7404, 1.83, -0.01463), (0.7347, 1.83, -0.0287), (0.7255, 1.83, -0.04167), (0.713, 1.83, -0.05303), (0.6979, 1.83, -0.06236), (0.6806, 1.83, -0.06929), (0.6618, 1.83, -0.07356), (0.6615, 1.792, 0.07356), (0.6799, 1.756, 0.06929), (0.6968, 1.722, 0.06236), (0.7117, 1.692, 0.05303), (0.7239, 1.668, 0.04167), (0.7329, 1.65, 0.0287), (0.7385, 1.639, 0.01463), (0.7404, 1.635, 5.662e-09), (0.7385, 1.639, -0.01463), (0.7329, 1.65, -0.0287), (0.7239, 1.668, -0.04167), (0.7117, 1.692, -0.05303), (0.6968, 1.722, -0.06236), (0.6799, 1.756, -0.06929), (0.6615, 1.792, -0.07356), (0.6603, 1.756, 0.07356), (0.6777, 1.684, 0.06929), (0.6936, 1.618, 0.06236), (0.7076, 1.56, 0.05303), (0.7191, 1.512, 0.04167), (0.7277, 1.477, 0.0287), (0.7329, 1.455, 0.01463), (0.7347, 1.448, 5.662e-09), (0.7329, 1.455, -0.01463), (0.7277, 1.477, -0.0287), (0.7191, 1.512, -0.04167), (0.7076, 1.56, -0.05303), (0.6936, 1.618, -0.06236), (0.6777, 1.684, -0.06929), (0.6603, 1.756, -0.07356), (0.6585, 1.722, 0.07356), (0.6741, 1.618, 0.06929), (0.6885, 1.522, 0.06236), (0.7011, 1.437, 0.05303), (0.7115, 1.368, 0.04167), (0.7191, 1.317, 0.0287), (0.7239, 1.285, 0.01463), (0.7255, 1.275, 5.662e-09), (0.7239, 1.285, -0.01463), (0.7191, 1.317, -0.0287), (0.7115, 1.368, -0.04167), (0.7011, 1.437, -0.05303), (0.6885, 1.522, -0.06236), (0.6741, 1.618, -0.06929), (0.6585, 1.722, -0.07356), (0.6561, 1.692, 0.07356), (0.6694, 1.56, 0.06929), (0.6816, 1.437, 0.06236), (0.6923, 1.33, 0.05303), (0.7011, 1.242, 0.04167), (0.7076, 1.177, 0.0287), (0.7117, 1.137, 0.01463), (0.713, 1.123, 5.662e-09), (0.7117, 1.137, -0.01463), (0.7076, 1.177, -0.0287), (0.7011, 1.242, -0.04167), (0.6923, 1.33, -0.05303), (0.6816, 1.437, -0.06236), (0.6694, 1.56, -0.06929), (0.6561, 1.692, -0.07356), (0.6532, 1.668, 0.07356), (0.6636, 1.512, 0.06929), (0.6732, 1.368, 0.06236), (0.6816, 1.242, 0.05303), (0.6885, 1.139, 0.04167), (0.6936, 1.062, 0.0287), (0.6968, 1.015, 0.01463), (0.6979, 0.9988, 5.662e-09), (0.6968, 1.015, -0.01463), (0.6936, 1.062, -0.0287), (0.6885, 1.139, -0.04167), (0.6816, 1.242, -0.05303), (0.6732, 1.368, -0.06236), (0.6636, 1.512, -0.06929), (0.6532, 1.668, -0.07356), (0.6423, 1.83, -0.075), (0.6498, 1.65, 0.07356), (0.657, 1.477, 0.06929), (0.6636, 1.317, 0.06236), (0.6694, 1.177, 0.05303), (0.6741, 1.062, 0.04167), (0.6777, 0.9767, 0.0287), (0.6799, 0.9241, 0.01463), (0.6806, 0.9064, 5.662e-09), (0.6799, 0.9241, -0.01463), (0.6777, 0.9767, -0.0287), (0.6741, 1.062, -0.04167), (0.6694, 1.177, -0.05303), (0.6636, 1.317, -0.06236), (0.657, 1.477, -0.06929), (0.6498, 1.65, -0.07356), (0.6461, 1.639, 0.07356), (0.6498, 1.455, 0.06929), (0.6532, 1.285, 0.06236), (0.6561, 1.137, 0.05303), (0.6585, 1.015, 0.04167), (0.6603, 0.9241, 0.0287), (0.6615, 0.8683, 0.01463), (0.6618, 0.8495, 5.662e-09), (0.6615, 0.8683, -0.01463), (0.6603, 0.9241, -0.0287), (0.6585, 1.015, -0.04167), (0.6561, 1.137, -0.05303), (0.6532, 1.285, -0.06236), (0.6498, 1.455, -0.06929), (0.6461, 1.639, -0.07356), (0.6423, 1.635, 0.07356), (0.6423, 1.448, 0.06929), (0.6423, 1.275, 0.06236), (0.6423, 1.123, 0.05303), (0.6423, 0.9988, 0.04167), (0.6423, 0.9064, 0.0287), (0.6423, 0.8495, 0.01463), (0.6423, 0.8303, 5.662e-09), (0.6423, 0.8495, -0.01463), (0.6423, 0.9064, -0.0287), (0.6423, 0.9988, -0.04167), (0.6423, 1.123, -0.05303), (0.6423, 1.275, -0.06236), (0.6423, 1.448, -0.06929), (0.6423, 1.635, -0.07356), (0.6385, 1.639, 0.07356), (0.6349, 1.455, 0.06929), (0.6315, 1.285, 0.06236), (0.6285, 1.137, 0.05303), (0.6261, 1.015, 0.04167), (0.6243, 0.9241, 0.0287), (0.6232, 0.8683, 0.01463), (0.6228, 0.8495, 5.662e-09), (0.6232, 0.8683, -0.01463), (0.6243, 0.9241, -0.0287), (0.6261, 1.015, -0.04167), (0.6285, 1.137, -0.05303), (0.6315, 1.285, -0.06236), (0.6349, 1.455, -0.06929), (0.6385, 1.639, -0.07356), (0.6349, 1.65, 0.07356), (0.6277, 1.477, 0.06929), (0.6211, 1.317, 0.06236), (0.6153, 1.177, 0.05303), (0.6105, 1.062, 0.04167), (0.607, 0.9767, 0.0287), (0.6048, 0.9241, 0.01463), (0.6041, 0.9064, 5.662e-09), (0.6048, 0.9241, -0.01463), (0.607, 0.9767, -0.0287), (0.6105, 1.062, -0.04167), (0.6153, 1.177, -0.05303), (0.6211, 1.317, -0.06236), (0.6277, 1.477, -0.06929), (0.6349, 1.65, -0.07356), (0.6315, 1.668, 0.07356), (0.6211, 1.512, 0.06929), (0.6115, 1.368, 0.06236), (0.603, 1.242, 0.05303), (0.5961, 1.139, 0.04167), (0.591, 1.062, 0.0287), (0.5878, 1.015, 0.01463), (0.5868, 0.9988, 5.662e-09), (0.5878, 1.015, -0.01463), (0.591, 1.062, -0.0287), (0.5961, 1.139, -0.04167), (0.603, 1.242, -0.05303), (0.6115, 1.368, -0.06236), (0.6211, 1.512, -0.06929), (0.6315, 1.668, -0.07356), (0.6285, 1.692, 0.07356), (0.6153, 1.56, 0.06929), (0.603, 1.437, 0.06236), (0.5923, 1.33, 0.05303), (0.5835, 1.242, 0.04167), (0.577, 1.177, 0.0287), (0.573, 1.137, 0.01463), (0.5716, 1.123, 5.662e-09), (0.573, 1.137, -0.01463), (0.577, 1.177, -0.0287), (0.5835, 1.242, -0.04167), (0.5923, 1.33, -0.05303), (0.603, 1.437, -0.06236), (0.6153, 1.56, -0.06929), (0.6285, 1.692, -0.07356), (0.6261, 1.722, 0.07356), (0.6105, 1.618, 0.06929), (0.5961, 1.522, 0.06236), (0.5835, 1.437, 0.05303), (0.5732, 1.368, 0.04167), (0.5655, 1.317, 0.0287), (0.5608, 1.285, 0.01463), (0.5592, 1.275, 5.662e-09), (0.5608, 1.285, -0.01463), (0.5655, 1.317, -0.0287), (0.5732, 1.368, -0.04167), (0.5835, 1.437, -0.05303), (0.5961, 1.522, -0.06236), (0.6105, 1.618, -0.06929), (0.6261, 1.722, -0.07356), (0.6423, 1.83, 0.075), (0.6243, 1.756, 0.07356), (0.607, 1.684, 0.06929), (0.591, 1.618, 0.06236), (0.577, 1.56, 0.05303), (0.5655, 1.512, 0.04167), (0.557, 1.477, 0.0287), (0.5517, 1.455, 0.01463), (0.5499, 1.448, 5.662e-09), (0.5517, 1.455, -0.01463), (0.557, 1.477, -0.0287), (0.5655, 1.512, -0.04167), (0.577, 1.56, -0.05303), (0.591, 1.618, -0.06236), (0.607, 1.684, -0.06929), (0.6243, 1.756, -0.07356), (0.6232, 1.792, 0.07356), (0.6048, 1.756, 0.06929), (0.5878, 1.722, 0.06236), (0.573, 1.692, 0.05303), (0.5608, 1.668, 0.04167), (0.5517, 1.65, 0.0287), (0.5461, 1.639, 0.01463), (0.5442, 1.635, 5.662e-09), (0.5461, 1.639, -0.01463), (0.5517, 1.65, -0.0287), (0.5608, 1.668, -0.04167), (0.573, 1.692, -0.05303), (0.5878, 1.722, -0.06236), (0.6048, 1.756, -0.06929), (0.6232, 1.792, -0.07356)], [], [(9, 8, 23, 24), (7, 6, 21, 22), (5, 4, 19, 20), (3, 2, 17, 18), (14, 13, 28, 29), (1, 0, 15, 16), (12, 11, 26, 27), (10, 9, 24, 25), (8, 7, 22, 23), (6, 5, 20, 21), (4, 3, 18, 19), (2, 1, 16, 17), (13, 12, 27, 28), (11, 10, 25, 26), (19, 18, 33, 34), (17, 16, 31, 32), (28, 27, 42, 43), (26, 25, 40, 41), (24, 23, 38, 39), (22, 21, 36, 37), (20, 19, 34, 35), (18, 17, 32, 33), (29, 28, 43, 44), (16, 15, 30, 31), (27, 26, 41, 42), (25, 24, 39, 40), (23, 22, 37, 38), (21, 20, 35, 36), (34, 33, 48, 49), (32, 31, 46, 47), (43, 42, 57, 58), (41, 40, 55, 56), (39, 38, 53, 54), (37, 36, 51, 52), (35, 34, 49, 50), (33, 32, 47, 48), (44, 43, 58, 59), (31, 30, 45, 46), (42, 41, 56, 57), (40, 39, 54, 55), (38, 37, 52, 53), (36, 35, 50, 51), (49, 48, 63, 64), (47, 46, 61, 62), (58, 57, 72, 73), (56, 55, 70, 71), (54, 53, 68, 69), (52, 51, 66, 67), (50, 49, 64, 65), (48, 47, 62, 63), (59, 58, 73, 74), (46, 45, 60, 61), (57, 56, 71, 72), (55, 54, 69, 70), (53, 52, 67, 68), (51, 50, 65, 66), (64, 63, 78, 79), (62, 61, 76, 77), (73, 72, 87, 88), (71, 70, 85, 86), (69, 68, 83, 84), (67, 66, 81, 82), (65, 64, 79, 80), (63, 62, 77, 78), (74, 73, 88, 89), (61, 60, 75, 76), (72, 71, 86, 87), (70, 69, 84, 85), (68, 67, 82, 83), (66, 65, 80, 81), (79, 78, 93, 94), (77, 76, 91, 92), (88, 87, 102, 103), (86, 85, 100, 101), (84, 83, 98, 99), (82, 81, 96, 97), (80, 79, 94, 95), (78, 77, 92, 93), (89, 88, 103, 104), (76, 75, 90, 91), (87, 86, 101, 102), (85, 84, 99, 100), (83, 82, 97, 98), (81, 80, 95, 96), (94, 93, 108, 109), (92, 91, 106, 107), (103, 102, 117, 118), (101, 100, 115, 116), (99, 98, 113, 114), (97, 96, 111, 112), (95, 94, 109, 110), (93, 92, 107, 108), (104, 103, 118, 119), (91, 90, 105, 106), (102, 101, 116, 117), (100, 99, 114, 115), (98, 97, 112, 113), (96, 95, 110, 111), (109, 108, 123, 124), (107, 106, 121, 122), (118, 117, 132, 133), (116, 115, 130, 131), (114, 113, 128, 129), (112, 111, 126, 127), (110, 109, 124, 125), (108, 107, 122, 123), (119, 118, 133, 134), (106, 105, 120, 121), (117, 116, 131, 132), (115, 114, 129, 130), (113, 112, 127, 128), (111, 110, 125, 126), (124, 123, 138, 139), (122, 121, 136, 137), (133, 132, 147, 148), (131, 130, 145, 146), (129, 128, 143, 144), (127, 126, 141, 142), (125, 124, 139, 140), (123, 122, 137, 138), (134, 133, 148, 149), (121, 120, 135, 136), (132, 131, 146, 147), (130, 129, 144, 145), (128, 127, 142, 143), (126, 125, 140, 141), (139, 138, 153, 154), (137, 136, 151, 152), (148, 147, 162, 163), (146, 145, 160, 161), (144, 143, 158, 159), (142, 141, 156, 157), (140, 139, 154, 155), (138, 137, 152, 153), (149, 148, 163, 164), (136, 135, 150, 151), (147, 146, 161, 162), (145, 144, 159, 160), (143, 142, 157, 158), (141, 140, 155, 156), (154, 153, 168, 169), (152, 151, 166, 167), (163, 162, 177, 178), (161, 160, 175, 176), (159, 158, 173, 174), (157, 156, 171, 172), (155, 154, 169, 170), (153, 152, 167, 168), (164, 163, 178, 179), (151, 150, 165, 166), (162, 161, 176, 177), (160, 159, 174, 175), (158, 157, 172, 173), (156, 155, 170, 171), (169, 168, 183, 184), (167, 166, 181, 182), (178, 177, 192, 193), (176, 175, 190, 191), (174, 173, 188, 189), (172, 171, 186, 187), (170, 169, 184, 185), (168, 167, 182, 183), (179, 178, 193, 194), (166, 165, 180, 181), (177, 176, 191, 192), (175, 174, 189, 190), (173, 172, 187, 188), (171, 170, 185, 186), (184, 183, 198, 199), (182, 181, 196, 197), (193, 192, 207, 208), (191, 190, 205, 206), (189, 188, 203, 204), (187, 186, 201, 202), (185, 184, 199, 200), (183, 182, 197, 198), (194, 193, 208, 209), (181, 180, 195, 196), (192, 191, 206, 207), (190, 189, 204, 205), (188, 187, 202, 203), (186, 185, 200, 201), (199, 198, 213, 214), (197, 196, 211, 212), (208, 207, 222, 223), (206, 205, 220, 221), (204, 203, 218, 219), (202, 201, 216, 217), (200, 199, 214, 215), (198, 197, 212, 213), (209, 208, 223, 224), (196, 195, 210, 211), (207, 206, 221, 222), (205, 204, 219, 220), (203, 202, 217, 218), (201, 200, 215, 216), (214, 213, 228, 229), (212, 211, 226, 227), (223, 222, 237, 238), (221, 220, 235, 236), (219, 218, 233, 234), (217, 216, 231, 232), (215, 214, 229, 230), (213, 212, 227, 228), (224, 223, 238, 239), (211, 210, 225, 226), (222, 221, 236, 237), (220, 219, 234, 235), (218, 217, 232, 233), (216, 215, 230, 231), (229, 228, 243, 244), (227, 226, 241, 242), (238, 237, 252, 253), (236, 235, 250, 251), (234, 233, 248, 249), (232, 231, 246, 247), (230, 229, 244, 245), (228, 227, 242, 243), (239, 238, 253, 254), (226, 225, 240, 241), (237, 236, 251, 252), (235, 234, 249, 250), (233, 232, 247, 248), (231, 230, 245, 246), (244, 243, 258, 259), (242, 241, 256, 257), (253, 252, 267, 268), (251, 250, 265, 266), (249, 248, 263, 264), (247, 246, 261, 262), (245, 244, 259, 260), (243, 242, 257, 258), (254, 253, 268, 269), (241, 240, 255, 256), (252, 251, 266, 267), (250, 249, 264, 265), (248, 247, 262, 263), (246, 245, 260, 261), (259, 258, 273, 274), (257, 256, 271, 272), (268, 267, 282, 283), (266, 265, 280, 281), (264, 263, 278, 279), (262, 261, 276, 277), (260, 259, 274, 275), (258, 257, 272, 273), (269, 268, 283, 284), (256, 255, 270, 271), (267, 266, 281, 282), (265, 264, 279, 280), (263, 262, 277, 278), (261, 260, 275, 276), (274, 273, 288, 289), (272, 271, 286, 287), (283, 282, 297, 298), (281, 280, 295, 296), (279, 278, 293, 294), (277, 276, 291, 292), (275, 274, 289, 290), (273, 272, 287, 288), (284, 283, 298, 299), (271, 270, 285, 286), (282, 281, 296, 297), (280, 279, 294, 295), (278, 277, 292, 293), (276, 275, 290, 291), (289, 288, 303, 304), (287, 286, 301, 302), (298, 297, 312, 313), (296, 295, 310, 311), (294, 293, 308, 309), (292, 291, 306, 307), (290, 289, 304, 305), (288, 287, 302, 303), (299, 298, 313, 314), (286, 285, 300, 301), (297, 296, 311, 312), (295, 294, 309, 310), (293, 292, 307, 308), (291, 290, 305, 306), (304, 303, 318, 319), (302, 301, 316, 317), (313, 312, 327, 328), (311, 310, 325, 326), (309, 308, 323, 324), (307, 306, 321, 322), (305, 304, 319, 320), (303, 302, 317, 318), (314, 313, 328, 329), (301, 300, 315, 316), (312, 311, 326, 327), (310, 309, 324, 325), (308, 307, 322, 323), (306, 305, 320, 321), (319, 318, 334, 335), (317, 316, 332, 333), (328, 327, 343, 344), (326, 325, 341, 342), (324, 323, 339, 340), (322, 321, 337, 338), (320, 319, 335, 336), (318, 317, 333, 334), (329, 328, 344, 345), (316, 315, 331, 332), (327, 326, 342, 343), (325, 324, 340, 341), (323, 322, 338, 339), (321, 320, 336, 337), (335, 334, 349, 350), (333, 332, 347, 348), (344, 343, 358, 359), (342, 341, 356, 357), (340, 339, 354, 355), (338, 337, 352, 353), (336, 335, 350, 351), (334, 333, 348, 349), (345, 344, 359, 360), (332, 331, 346, 347), (343, 342, 357, 358), (341, 340, 355, 356), (339, 338, 353, 354), (337, 336, 351, 352), (350, 349, 364, 365), (348, 347, 362, 363), (359, 358, 373, 374), (357, 356, 371, 372), (355, 354, 369, 370), (353, 352, 367, 368), (351, 350, 365, 366), (349, 348, 363, 364), (360, 359, 374, 375), (347, 346, 361, 362), (358, 357, 372, 373), (356, 355, 370, 371), (354, 353, 368, 369), (352, 351, 366, 367), (365, 364, 379, 380), (363, 362, 377, 378), (374, 373, 388, 389), (372, 371, 386, 387), (370, 369, 384, 385), (368, 367, 382, 383), (366, 365, 380, 381), (364, 363, 378, 379), (375, 374, 389, 390), (362, 361, 376, 377), (373, 372, 387, 388), (371, 370, 385, 386), (369, 368, 383, 384), (367, 366, 381, 382), (380, 379, 394, 395), (378, 377, 392, 393), (389, 388, 403, 404), (387, 386, 401, 402), (385, 384, 399, 400), (383, 382, 397, 398), (381, 380, 395, 396), (379, 378, 393, 394), (390, 389, 404, 405), (377, 376, 391, 392), (388, 387, 402, 403), (386, 385, 400, 401), (384, 383, 398, 399), (382, 381, 396, 397), (395, 394, 409, 410), (393, 392, 407, 408), (404, 403, 418, 419), (402, 401, 416, 417), (400, 399, 414, 415), (398, 397, 412, 413), (396, 395, 410, 411), (394, 393, 408, 409), (405, 404, 419, 420), (392, 391, 406, 407), (403, 402, 417, 418), (401, 400, 415, 416), (399, 398, 413, 414), (397, 396, 411, 412), (410, 409, 424, 425), (408, 407, 422, 423), (419, 418, 433, 434), (417, 416, 431, 432), (415, 414, 429, 430), (413, 412, 427, 428), (411, 410, 425, 426), (409, 408, 423, 424), (420, 419, 434, 435), (407, 406, 421, 422), (418, 417, 432, 433), (416, 415, 430, 431), (414, 413, 428, 429), (412, 411, 426, 427), (425, 424, 439, 440), (423, 422, 437, 438), (434, 433, 448, 449), (432, 431, 446, 447), (430, 429, 444, 445), (428, 427, 442, 443), (426, 425, 440, 441), (424, 423, 438, 439), (435, 434, 449, 450), (422, 421, 436, 437), (433, 432, 447, 448), (431, 430, 445, 446), (429, 428, 443, 444), (427, 426, 441, 442), (440, 439, 455, 456), (438, 437, 453, 454), (449, 448, 464, 465), (447, 446, 462, 463), (445, 444, 460, 461), (443, 442, 458, 459), (441, 440, 456, 457), (439, 438, 454, 455), (450, 449, 465, 466), (437, 436, 452, 453), (448, 447, 463, 464), (446, 445, 461, 462), (444, 443, 459, 460), (442, 441, 457, 458), (456, 455, 470, 471), (454, 453, 468, 469), (465, 464, 479, 480), (463, 462, 477, 478), (461, 460, 475, 476), (459, 458, 473, 474), (457, 456, 471, 472), (455, 454, 469, 470), (466, 465, 480, 481), (453, 452, 467, 468), (464, 463, 478, 479), (462, 461, 476, 477), (460, 459, 474, 475), (458, 457, 472, 473), (330, 14, 29), (0, 451, 15), (330, 29, 44), (15, 451, 30), (330, 44, 59), (30, 451, 45), (330, 59, 74), (45, 451, 60), (330, 74, 89), (60, 451, 75), (330, 89, 104), (75, 451, 90), (330, 104, 119), (90, 451, 105), (330, 119, 134), (105, 451, 120), (330, 134, 149), (120, 451, 135), (330, 149, 164), (135, 451, 150), (330, 164, 179), (150, 451, 165), (330, 179, 194), (165, 451, 180), (330, 194, 209), (180, 451, 195), (330, 209, 224), (195, 451, 210), (330, 224, 239), (210, 451, 225), (330, 239, 254), (225, 451, 240), (330, 254, 269), (240, 451, 255), (330, 269, 284), (255, 451, 270), (330, 284, 299), (270, 451, 285), (330, 299, 314), (285, 451, 300), (330, 314, 329), (300, 451, 315), (330, 329, 345), (315, 451, 331), (330, 345, 360), (331, 451, 346), (330, 360, 375), (346, 451, 361), (330, 375, 390), (361, 451, 376), (330, 390, 405), (376, 451, 391), (330, 405, 420), (391, 451, 406), (330, 420, 435), (406, 451, 421), (330, 435, 450), (421, 451, 436), (330, 450, 466), (436, 451, 452), (330, 466, 481), (452, 451, 467), (471, 470, 3, 4), (330, 481, 14), (469, 468, 1, 2), (480, 479, 12, 13), (467, 451, 0), (478, 477, 10, 11), (476, 475, 8, 9), (474, 473, 6, 7), (472, 471, 4, 5), (470, 469, 2, 3), (481, 480, 13, 14), (468, 467, 0, 1), (479, 478, 11, 12), (477, 476, 9, 10), (475, 474, 7, 8), (473, 472, 5, 6), (482, 483, 484, 485), (486, 489, 488, 487), (482, 486, 487, 483), (483, 487, 488, 484), (484, 488, 489, 485), (486, 482, 485, 489), (490, 491, 492, 493), (494, 497, 496, 495), (490, 494, 495, 491), (491, 495, 496, 492), (492, 496, 497, 493), (494, 490, 493, 497), (507, 506, 521, 522), (505, 504, 519, 520), (503, 502, 517, 518), (501, 500, 515, 516), (512, 511, 526, 527), (499, 498, 513, 514), (510, 509, 524, 525), (508, 507, 522, 523), (506, 505, 520, 521), (504, 503, 518, 519), (502, 501, 516, 517), (500, 499, 514, 515), (511, 510, 525, 526), (509, 508, 523, 524), (517, 516, 531, 532), (515, 514, 529, 530), (526, 525, 540, 541), (524, 523, 538, 539), (522, 521, 536, 537), (520, 519, 534, 535), (518, 517, 532, 533), (516, 515, 530, 531), (527, 526, 541, 542), (514, 513, 528, 529), (525, 524, 539, 540), (523, 522, 537, 538), (521, 520, 535, 536), (519, 518, 533, 534), (532, 531, 546, 547), (530, 529, 544, 545), (541, 540, 555, 556), (539, 538, 553, 554), (537, 536, 551, 552), (535, 534, 549, 550), (533, 532, 547, 548), (531, 530, 545, 546), (542, 541, 556, 557), (529, 528, 543, 544), (540, 539, 554, 555), (538, 537, 552, 553), (536, 535, 550, 551), (534, 533, 548, 549), (547, 546, 561, 562), (545, 544, 559, 560), (556, 555, 570, 571), (554, 553, 568, 569), (552, 551, 566, 567), (550, 549, 564, 565), (548, 547, 562, 563), (546, 545, 560, 561), (557, 556, 571, 572), (544, 543, 558, 559), (555, 554, 569, 570), (553, 552, 567, 568), (551, 550, 565, 566), (549, 548, 563, 564), (562, 561, 576, 577), (560, 559, 574, 575), (571, 570, 585, 586), (569, 568, 583, 584), (567, 566, 581, 582), (565, 564, 579, 580), (563, 562, 577, 578), (561, 560, 575, 576), (572, 571, 586, 587), (559, 558, 573, 574), (570, 569, 584, 585), (568, 567, 582, 583), (566, 565, 580, 581), (564, 563, 578, 579), (577, 576, 591, 592), (575, 574, 589, 590), (586, 585, 600, 601), (584, 583, 598, 599), (582, 581, 596, 597), (580, 579, 594, 595), (578, 577, 592, 593), (576, 575, 590, 591), (587, 586, 601, 602), (574, 573, 588, 589), (585, 584, 599, 600), (583, 582, 597, 598), (581, 580, 595, 596), (579, 578, 593, 594), (592, 591, 606, 607), (590, 589, 604, 605), (601, 600, 615, 616), (599, 598, 613, 614), (597, 596, 611, 612), (595, 594, 609, 610), (593, 592, 607, 608), (591, 590, 605, 606), (602, 601, 616, 617), (589, 588, 603, 604), (600, 599, 614, 615), (598, 597, 612, 613), (596, 595, 610, 611), (594, 593, 608, 609), (607, 606, 621, 622), (605, 604, 619, 620), (616, 615, 630, 631), (614, 613, 628, 629), (612, 611, 626, 627), (610, 609, 624, 625), (608, 607, 622, 623), (606, 605, 620, 621), (617, 616, 631, 632), (604, 603, 618, 619), (615, 614, 629, 630), (613, 612, 627, 628), (611, 610, 625, 626), (609, 608, 623, 624), (622, 621, 636, 637), (620, 619, 634, 635), (631, 630, 645, 646), (629, 628, 643, 644), (627, 626, 641, 642), (625, 624, 639, 640), (623, 622, 637, 638), (621, 620, 635, 636), (632, 631, 646, 647), (619, 618, 633, 634), (630, 629, 644, 645), (628, 627, 642, 643), (626, 625, 640, 641), (624, 623, 638, 639), (637, 636, 651, 652), (635, 634, 649, 650), (646, 645, 660, 661), (644, 643, 658, 659), (642, 641, 656, 657), (640, 639, 654, 655), (638, 637, 652, 653), (636, 635, 650, 651), (647, 646, 661, 662), (634, 633, 648, 649), (645, 644, 659, 660), (643, 642, 657, 658), (641, 640, 655, 656), (639, 638, 653, 654), (652, 651, 666, 667), (650, 649, 664, 665), (661, 660, 675, 676), (659, 658, 673, 674), (657, 656, 671, 672), (655, 654, 669, 670), (653, 652, 667, 668), (651, 650, 665, 666), (662, 661, 676, 677), (649, 648, 663, 664), (660, 659, 674, 675), (658, 657, 672, 673), (656, 655, 670, 671), (654, 653, 668, 669), (667, 666, 681, 682), (665, 664, 679, 680), (676, 675, 690, 691), (674, 673, 688, 689), (672, 671, 686, 687), (670, 669, 684, 685), (668, 667, 682, 683), (666, 665, 680, 681), (677, 676, 691, 692), (664, 663, 678, 679), (675, 674, 689, 690), (673, 672, 687, 688), (671, 670, 685, 686), (669, 668, 683, 684), (682, 681, 696, 697), (680, 679, 694, 695), (691, 690, 705, 706), (689, 688, 703, 704), (687, 686, 701, 702), (685, 684, 699, 700), (683, 682, 697, 698), (681, 680, 695, 696), (692, 691, 706, 707), (679, 678, 693, 694), (690, 689, 704, 705), (688, 687, 702, 703), (686, 685, 700, 701), (684, 683, 698, 699), (697, 696, 711, 712), (695, 694, 709, 710), (706, 705, 720, 721), (704, 703, 718, 719), (702, 701, 716, 717), (700, 699, 714, 715), (698, 697, 712, 713), (696, 695, 710, 711), (707, 706, 721, 722), (694, 693, 708, 709), (705, 704, 719, 720), (703, 702, 717, 718), (701, 700, 715, 716), (699, 698, 713, 714), (712, 711, 726, 727), (710, 709, 724, 725), (721, 720, 735, 736), (719, 718, 733, 734), (717, 716, 731, 732), (715, 714, 729, 730), (713, 712, 727, 728), (711, 710, 725, 726), (722, 721, 736, 737), (709, 708, 723, 724), (720, 719, 734, 735), (718, 717, 732, 733), (716, 715, 730, 731), (714, 713, 728, 729), (727, 726, 741, 742), (725, 724, 739, 740), (736, 735, 750, 751), (734, 733, 748, 749), (732, 731, 746, 747), (730, 729, 744, 745), (728, 727, 742, 743), (726, 725, 740, 741), (737, 736, 751, 752), (724, 723, 738, 739), (735, 734, 749, 750), (733, 732, 747, 748), (731, 730, 745, 746), (729, 728, 743, 744), (742, 741, 756, 757), (740, 739, 754, 755), (751, 750, 765, 766), (749, 748, 763, 764), (747, 746, 761, 762), (745, 744, 759, 760), (743, 742, 757, 758), (741, 740, 755, 756), (752, 751, 766, 767), (739, 738, 753, 754), (750, 749, 764, 765), (748, 747, 762, 763), (746, 745, 760, 761), (744, 743, 758, 759), (757, 756, 771, 772), (755, 754, 769, 770), (766, 765, 780, 781), (764, 763, 778, 779), (762, 761, 776, 777), (760, 759, 774, 775), (758, 757, 772, 773), (756, 755, 770, 771), (767, 766, 781, 782), (754, 753, 768, 769), (765, 764, 779, 780), (763, 762, 777, 778), (761, 760, 775, 776), (759, 758, 773, 774), (772, 771, 786, 787), (770, 769, 784, 785), (781, 780, 795, 796), (779, 778, 793, 794), (777, 776, 791, 792), (775, 774, 789, 790), (773, 772, 787, 788), (771, 770, 785, 786), (782, 781, 796, 797), (769, 768, 783, 784), (780, 779, 794, 795), (778, 777, 792, 793), (776, 775, 790, 791), (774, 773, 788, 789), (787, 786, 801, 802), (785, 784, 799, 800), (796, 795, 810, 811), (794, 793, 808, 809), (792, 791, 806, 807), (790, 789, 804, 805), (788, 787, 802, 803), (786, 785, 800, 801), (797, 796, 811, 812), (784, 783, 798, 799), (795, 794, 809, 810), (793, 792, 807, 808), (791, 790, 805, 806), (789, 788, 803, 804), (802, 801, 816, 817), (800, 799, 814, 815), (811, 810, 825, 826), (809, 808, 823, 824), (807, 806, 821, 822), (805, 804, 819, 820), (803, 802, 817, 818), (801, 800, 815, 816), (812, 811, 826, 827), (799, 798, 813, 814), (810, 809, 824, 825), (808, 807, 822, 823), (806, 805, 820, 821), (804, 803, 818, 819), (817, 816, 832, 833), (815, 814, 830, 831), (826, 825, 841, 842), (824, 823, 839, 840), (822, 821, 837, 838), (820, 819, 835, 836), (818, 817, 833, 834), (816, 815, 831, 832), (827, 826, 842, 843), (814, 813, 829, 830), (825, 824, 840, 841), (823, 822, 838, 839), (821, 820, 836, 837), (819, 818, 834, 835), (833, 832, 847, 848), (831, 830, 845, 846), (842, 841, 856, 857), (840, 839, 854, 855), (838, 837, 852, 853), (836, 835, 850, 851), (834, 833, 848, 849), (832, 831, 846, 847), (843, 842, 857, 858), (830, 829, 844, 845), (841, 840, 855, 856), (839, 838, 853, 854), (837, 836, 851, 852), (835, 834, 849, 850), (848, 847, 862, 863), (846, 845, 860, 861), (857, 856, 871, 872), (855, 854, 869, 870), (853, 852, 867, 868), (851, 850, 865, 866), (849, 848, 863, 864), (847, 846, 861, 862), (858, 857, 872, 873), (845, 844, 859, 860), (856, 855, 870, 871), (854, 853, 868, 869), (852, 851, 866, 867), (850, 849, 864, 865), (863, 862, 877, 878), (861, 860, 875, 876), (872, 871, 886, 887), (870, 869, 884, 885), (868, 867, 882, 883), (866, 865, 880, 881), (864, 863, 878, 879), (862, 861, 876, 877), (873, 872, 887, 888), (860, 859, 874, 875), (871, 870, 885, 886), (869, 868, 883, 884), (867, 866, 881, 882), (865, 864, 879, 880), (878, 877, 892, 893), (876, 875, 890, 891), (887, 886, 901, 902), (885, 884, 899, 900), (883, 882, 897, 898), (881, 880, 895, 896), (879, 878, 893, 894), (877, 876, 891, 892), (888, 887, 902, 903), (875, 874, 889, 890), (886, 885, 900, 901), (884, 883, 898, 899), (882, 881, 896, 897), (880, 879, 894, 895), (893, 892, 907, 908), (891, 890, 905, 906), (902, 901, 916, 917), (900, 899, 914, 915), (898, 897, 912, 913), (896, 895, 910, 911), (894, 893, 908, 909), (892, 891, 906, 907), (903, 902, 917, 918), (890, 889, 904, 905), (901, 900, 915, 916), (899, 898, 913, 914), (897, 896, 911, 912), (895, 894, 909, 910), (908, 907, 922, 923), (906, 905, 920, 921), (917, 916, 931, 932), (915, 914, 929, 930), (913, 912, 927, 928), (911, 910, 925, 926), (909, 908, 923, 924), (907, 906, 921, 922), (918, 917, 932, 933), (905, 904, 919, 920), (916, 915, 930, 931), (914, 913, 928, 929), (912, 911, 926, 927), (910, 909, 924, 925), (923, 922, 937, 938), (921, 920, 935, 936), (932, 931, 946, 947), (930, 929, 944, 945), (928, 927, 942, 943), (926, 925, 940, 941), (924, 923, 938, 939), (922, 921, 936, 937), (933, 932, 947, 948), (920, 919, 934, 935), (931, 930, 945, 946), (929, 928, 943, 944), (927, 926, 941, 942), (925, 924, 939, 940), (938, 937, 953, 954), (936, 935, 951, 952), (947, 946, 962, 963), (945, 944, 960, 961), (943, 942, 958, 959), (941, 940, 956, 957), (939, 938, 954, 955), (937, 936, 952, 953), (948, 947, 963, 964), (935, 934, 950, 951), (946, 945, 961, 962), (944, 943, 959, 960), (942, 941, 957, 958), (940, 939, 955, 956), (954, 953, 968, 969), (952, 951, 966, 967), (963, 962, 977, 978), (961, 960, 975, 976), (959, 958, 973, 974), (957, 956, 971, 972), (955, 954, 969, 970), (953, 952, 967, 968), (964, 963, 978, 979), (951, 950, 965, 966), (962, 961, 976, 977), (960, 959, 974, 975), (958, 957, 972, 973), (956, 955, 970, 971), (828, 512, 527), (498, 949, 513), (828, 527, 542), (513, 949, 528), (828, 542, 557), (528, 949, 543), (828, 557, 572), (543, 949, 558), (828, 572, 587), (558, 949, 573), (828, 587, 602), (573, 949, 588), (828, 602, 617), (588, 949, 603), (828, 617, 632), (603, 949, 618), (828, 632, 647), (618, 949, 633), (828, 647, 662), (633, 949, 648), (828, 662, 677), (648, 949, 663), (828, 677, 692), (663, 949, 678), (828, 692, 707), (678, 949, 693), (828, 707, 722), (693, 949, 708), (828, 722, 737), (708, 949, 723), (828, 737, 752), (723, 949, 738), (828, 752, 767), (738, 949, 753), (828, 767, 782), (753, 949, 768), (828, 782, 797), (768, 949, 783), (828, 797, 812), (783, 949, 798), (828, 812, 827), (798, 949, 813), (828, 827, 843), (813, 949, 829), (828, 843, 858), (829, 949, 844), (828, 858, 873), (844, 949, 859), (828, 873, 888), (859, 949, 874), (828, 888, 903), (874, 949, 889), (828, 903, 918), (889, 949, 904), (828, 918, 933), (904, 949, 919), (828, 933, 948), (919, 949, 934), (828, 948, 964), (934, 949, 950), (828, 964, 979), (950, 949, 965), (969, 968, 501, 502), (828, 979, 512), (967, 966, 499, 500), (978, 977, 510, 511), (965, 949, 498), (976, 975, 508, 509), (974, 973, 506, 507), (972, 971, 504, 505), (970, 969, 502, 503), (968, 967, 500, 501), (979, 978, 511, 512), (966, 965, 498, 499), (977, 976, 509, 510), (975, 974, 507, 508), (973, 972, 505, 506), (971, 970, 503, 504)])
me_cube_007.polygons.foreach_set('material_index', [0, 0, 0, 0, 0, 0, 0, 0, 0, 0, 0, 0, 0, 0, 0, 0, 0, 0, 0, 0, 0, 0, 0, 0, 0, 0, 0, 0, 0, 0, 0, 0, 0, 0, 0, 0, 0, 0, 0, 0, 0, 0, 0, 0, 0, 0, 0, 0, 0, 0, 0, 0, 0, 0, 0, 0, 0, 0, 0, 0, 0, 0, 0, 0, 0, 0, 0, 0, 0, 0, 0, 0, 0, 0, 0, 0, 0, 0, 0, 0, 0, 0, 0, 0, 0, 0, 0, 0, 0, 0, 0, 0, 0, 0, 0, 0, 0, 0, 0, 0, 0, 0, 0, 0, 0, 0, 0, 0, 0, 0, 0, 0, 0, 0, 0, 0, 0, 0, 0, 0, 0, 0, 0, 0, 0, 0, 0, 0, 0, 0, 0, 0, 0, 0, 0, 0, 0, 0, 0, 0, 0, 0, 0, 0, 0, 0, 0, 0, 0, 0, 0, 0, 0, 0, 0, 0, 0, 0, 0, 0, 0, 0, 0, 0, 0, 0, 0, 0, 0, 0, 0, 0, 0, 0, 0, 0, 0, 0, 0, 0, 0, 0, 0, 0, 0, 0, 0, 0, 0, 0, 0, 0, 0, 0, 0, 0, 0, 0, 0, 0, 0, 0, 0, 0, 0, 0, 0, 0, 0, 0, 0, 0, 0, 0, 0, 0, 0, 0, 0, 0, 0, 0, 0, 0, 0, 0, 0, 0, 0, 0, 0, 0, 0, 0, 0, 0, 0, 0, 0, 0, 0, 0, 0, 0, 0, 0, 0, 0, 0, 0, 0, 0, 0, 0, 0, 0, 0, 0, 0, 0, 0, 0, 0, 0, 0, 0, 0, 0, 0, 0, 0, 0, 0, 0, 0, 0, 0, 0, 0, 0, 0, 0, 0, 0, 0, 0, 0, 0, 0, 0, 0, 0, 0, 0, 0, 0, 0, 0, 0, 0, 0, 0, 0, 0, 0, 0, 0, 0, 0, 0, 0, 0, 0, 0, 0, 0, 0, 0, 0, 0, 0, 0, 0, 0, 0, 0, 0, 0, 0, 0, 0, 0, 0, 0, 0, 0, 0, 0, 0, 0, 0, 0, 0, 0, 0, 0, 0, 0, 0, 0, 0, 0, 0, 0, 0, 0, 0, 0, 0, 0, 0, 0, 0, 0, 0, 0, 0, 0, 0, 0, 0, 0, 0, 0, 0, 0, 0, 0, 0, 0, 0, 0, 0, 0, 0, 0, 0, 0, 0, 0, 0, 0, 0, 0, 0, 0, 0, 0, 0, 0, 0, 0, 0, 0, 0, 0, 0, 0, 0, 0, 0, 0, 0, 0, 0, 0, 0, 0, 0, 0, 0, 0, 0, 0, 0, 0, 0, 0, 0, 0, 0, 0, 0, 0, 0, 0, 0, 0, 0, 0, 0, 0, 0, 0, 0, 0, 0, 0, 0, 0, 0, 0, 0, 0, 0, 0, 0, 0, 0, 0, 0, 0, 0, 0, 0, 0, 0, 0, 0, 0, 0, 0, 0, 0, 0, 0, 0, 0, 0, 0, 0, 0, 0, 0, 0, 0, 0, 0, 0, 0, 0, 0, 0, 0, 0, 0, 0, 0, 0, 0, 0, 0, 0, 0, 0, 0, 0, 0, 0, 0, 0, 0, 1, 1, 1, 1, 1, 1, 0, 0, 0, 0, 0, 0, 0, 0, 0, 0, 0, 0, 0, 0, 0, 0, 0, 0, 0, 0, 0, 0, 0, 0, 0, 0, 0, 0, 0, 0, 0, 0, 0, 0, 0, 0, 0, 0, 0, 0, 0, 0, 0, 0, 0, 0, 0, 0, 0, 0, 0, 0, 0, 0, 0, 0, 0, 0, 0, 0, 0, 0, 0, 0, 0, 0, 0, 0, 0, 0, 0, 0, 0, 0, 0, 0, 0, 0, 0, 0, 0, 0, 0, 0, 0, 0, 0, 0, 0, 0, 0, 0, 0, 0, 0, 0, 0, 0, 0, 0, 0, 0, 0, 0, 0, 0, 0, 0, 0, 0, 0, 0, 0, 0, 0, 0, 0, 0, 0, 0, 0, 0, 0, 0, 0, 0, 0, 0, 0, 0, 0, 0, 0, 0, 0, 0, 0, 0, 0, 0, 0, 0, 0, 0, 0, 0, 0, 0, 0, 0, 0, 0, 0, 0, 0, 0, 0, 0, 0, 0, 0, 0, 0, 0, 0, 0, 0, 0, 0, 0, 0, 0, 0, 0, 0, 0, 0, 0, 0, 0, 0, 0, 0, 0, 0, 0, 0, 0, 0, 0, 0, 0, 0, 0, 0, 0, 0, 0, 0, 0, 0, 0, 0, 0, 0, 0, 0, 0, 0, 0, 0, 0, 0, 0, 0, 0, 0, 0, 0, 0, 0, 0, 0, 0, 0, 0, 0, 0, 0, 0, 0, 0, 0, 0, 0, 0, 0, 0, 0, 0, 0, 0, 0, 0, 0, 0, 0, 0, 0, 0, 0, 0, 0, 0, 0, 0, 0, 0, 0, 0, 0, 0, 0, 0, 0, 0, 0, 0, 0, 0, 0, 0, 0, 0, 0, 0, 0, 0, 0, 0, 0, 0, 0, 0, 0, 0, 0, 0, 0, 0, 0, 0, 0, 0, 0, 0, 0, 0, 0, 0, 0, 0, 0, 0, 0, 0, 0, 0, 0, 0, 0, 0, 0, 0, 0, 0, 0, 0, 0, 0, 0, 0, 0, 0, 0, 0, 0, 0, 0, 0, 0, 0, 0, 0, 0, 0, 0, 0, 0, 0, 0, 0, 0, 0, 0, 0, 0, 0, 0, 0, 0, 0, 0, 0, 0, 0, 0, 0, 0, 0, 0, 0, 0, 0, 0, 0, 0, 0, 0, 0, 0, 0, 0, 0, 0, 0, 0, 0, 0, 0, 0, 0, 0, 0, 0, 0, 0, 0, 0, 0, 0, 0, 0, 0, 0, 0, 0, 0, 0, 0, 0, 0, 0, 0, 0, 0, 0, 0, 0, 0, 0, 0, 0, 0, 0, 0, 0, 0, 0, 0, 0, 0, 0, 0, 0, 0, 0, 0, 0, 0, 0, 0, 0, 0, 0, 0, 0, 0, 0, 0, 0, 0, 0, 0, 0, 0, 0, 0, 0, 0, 0, 0, 0, 0, 0, 0, 0, 0, 0, 0, 0, 0, 0, 0, 0, 0, 0, 0, 0, 0, 0, 0, 0, 0, 0, 0, 0, 0, 0, 0, 0, 0, 0, 0, 0, 0, 0, 0, 0, 0, 0, 0, 0, 0, 0, 0, 0, 0, 0, 0, 0, 0, 0, 0, 0, 0, 0, 0, 0, 0, 0, 0, 0, 0, 0, 0, 0, 0])
me_cube_007.materials.append(mat_material_010)
me_cube_007.materials.append(mat_material_011)
me_cube_007.use_remesh_preserve_volume = False
me_cube_007.use_remesh_preserve_attributes = False
me_cube_007.use_mirror_vertex_groups = False
me_cube_007.update()

# ---- objects
ob_area = bpy.data.objects.new('Area', light_area)
ob_cube = bpy.data.objects.new('Cube', me_cube)
ob_cube_001 = bpy.data.objects.new('Cube.001', me_cube_001)
ob_cube_002 = bpy.data.objects.new('Cube.002', me_cube_002)
ob_cube_003 = bpy.data.objects.new('Cube.003', me_cube_003)
ob_cube_004 = bpy.data.objects.new('Cube.004', me_cube_004)
ob_area_001 = bpy.data.objects.new('Area.001', light_area_002)
ob_area_002 = bpy.data.objects.new('Area.002', light_area_003)
ob_area_003 = bpy.data.objects.new('Area.003', light_area_004)
ob_cube_005 = bpy.data.objects.new('Cube.005', me_cube_005)
ob_cube_006 = bpy.data.objects.new('Cube.006', me_cube_006)
ob_cube_007 = bpy.data.objects.new('Cube.007', me_cube_007)

# ---- transforms, parenting, visibility, modifiers, constraints
ob_area.location = (5.447, 3.038, 5.0)
ob_area.lineart.crease_threshold = 0.0
ob_cube.location = (-7.5, 0.0, 2.9)
ob_cube.rotation_euler = (0.0, 1.571, 0.0)
ob_cube.scale = (3.0, 7.5, 0.05)
ob_cube.lock_rotations_4d = False
ob_cube.empty_display_type = 'ARROWS'
ob_cube.lineart.crease_threshold = 0.0
ob_cube_001.location = (0.0, 0.0, 5.9)
ob_cube_001.scale = (7.5, 7.5, 0.05)
ob_cube_001.lock_rotations_4d = False
ob_cube_001.empty_display_type = 'ARROWS'
ob_cube_001.lineart.crease_threshold = 0.0
ob_cube_002.location = (0.0, -7.5, 2.9)
ob_cube_002.rotation_euler = (1.571, 1.571, 0.0)
ob_cube_002.scale = (3.0, 7.5, 0.05)
ob_cube_002.lock_rotations_4d = False
ob_cube_002.empty_display_type = 'ARROWS'
ob_cube_002.lineart.crease_threshold = 0.0
ob_cube_003.location = (7.5, 0.0, 2.9)
ob_cube_003.rotation_euler = (0.0, 1.571, 0.0)
ob_cube_003.scale = (3.0, 7.5, 0.05)
ob_cube_003.lock_rotations_4d = False
ob_cube_003.empty_display_type = 'ARROWS'
ob_cube_003.lineart.crease_threshold = 0.0
ob_cube_004.location = (0.0, 7.5, 2.9)
ob_cube_004.rotation_euler = (1.571, 1.571, 0.0)
ob_cube_004.scale = (3.0, 7.5, 0.05)
ob_cube_004.lock_rotations_4d = False
ob_cube_004.empty_display_type = 'ARROWS'
ob_cube_004.lineart.crease_threshold = 0.0
ob_area_001.location = (5.447, -4.58, 5.0)
ob_area_001.lineart.crease_threshold = 0.0
ob_area_002.location = (-3.941, -4.58, 5.0)
ob_area_002.lineart.crease_threshold = 0.0
ob_area_003.location = (-3.941, 2.095, 5.0)
ob_area_003.lineart.crease_threshold = 0.0
ob_cube_005.location = (0.0, 0.0, -0.1)
ob_cube_005.scale = (7.5, 7.5, 0.05)
ob_cube_005.lock_rotations_4d = False
ob_cube_005.empty_display_type = 'ARROWS'
ob_cube_005.lineart.crease_threshold = 0.0
ob_cube_006.location = (-2.563, -6.543, 0.4)
ob_cube_006.rotation_euler = (0.0, 0.0, -1.571)
ob_cube_006.scale = (0.075, 0.075, 0.4)
ob_cube_006.lineart.crease_threshold = 0.0
ob_cube_007.location = (7.492, 2.533, 2.0)
ob_cube_007.rotation_euler = (0.0, 0.0, 1.571)
ob_cube_007.scale = (1.0, 0.1, 2.0)
ob_cube_007.lock_rotations_4d = False
ob_cube_007.empty_display_type = 'ARROWS'
ob_cube_007.lineart.crease_threshold = 0.0

# ---- collection membership
col_collection_1.objects.link(ob_area)
col_collection_1.objects.link(ob_cube)
col_collection_1.objects.link(ob_cube_001)
col_collection_1.objects.link(ob_cube_002)
col_collection_1.objects.link(ob_cube_003)
col_collection_1.objects.link(ob_cube_004)
col_collection_1.objects.link(ob_area_001)
col_collection_1.objects.link(ob_area_002)
col_collection_1.objects.link(ob_area_003)
col_collection_1.objects.link(ob_cube_005)
col_collection_1.objects.link(ob_cube_006)
col_collection_1.objects.link(ob_cube_007)

# ---- scene / render settings (as saved in the file)
scene.frame_start = 1; scene.frame_end = 250; scene.frame_set(0)
scene.render.engine = 'BLENDER_EEVEE_NEXT'
scene.render.image_settings.compression = 90
scene.render.resolution_percentage = 50
scene.render.dither_intensity = 0.0
scene.cycles.use_denoising = False
scene.cycles.samples = 10
scene.cycles.sampling_pattern = 'TABULATED_SOBOL'
scene.cycles.light_sampling_threshold = 0.0
scene.cycles.use_adaptive_sampling = False
scene.cycles.use_light_tree = False
scene.cycles.blur_glossy = 0.0
scene.cycles.volume_bounces = 1
scene.cycles.pixel_filter_type = 'GAUSSIAN'
scene.cycles.sample_clamp_indirect = 0.0
scene.view_settings.view_transform = 'Standard'
bpy.context.view_layer.update()

# ---- added for rendering (the .blend has no active camera): camera
cam_auto = bpy.data.cameras.new('AutoCamera')
cam_auto.lens = 50.0
cam_auto.sensor_width = 36.0
cam_auto.clip_end = 1000.0
ob_auto_camera = bpy.data.objects.new('AutoCamera', cam_auto)
scene.collection.objects.link(ob_auto_camera)
ob_auto_camera.location = (20.8028, -24.8283, 19.4522)
ob_auto_camera.rotation_euler = (1.09748, -7.21219e-08, 0.694738)
scene.camera = ob_auto_camera
bpy.context.view_layer.update()
